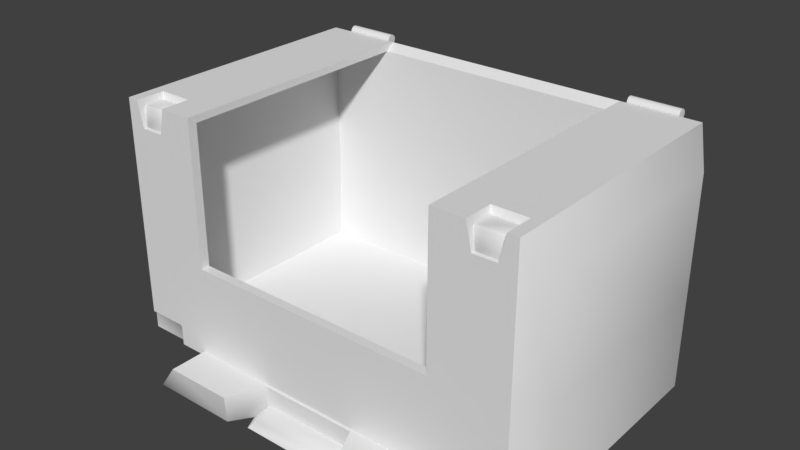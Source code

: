 # Source: container_final.blend  (saved by Blender 2.78.0; exported with 4.5.12 LTS)
import bpy
from mathutils import Matrix  # noqa: F401  (used for matrix-valued properties, if any)

bpy.ops.wm.read_factory_settings(use_empty=True)
scene = bpy.context.scene
scene.name = 'Scene'

# ---- collections
col_collection_1 = bpy.data.collections.new('Collection 1'); scene.collection.children.link(col_collection_1)

# ---- images (referenced by path relative to the original .blend; pixels are not part of the script)
import os
ASSET_DIR = os.environ.get("B2B_ASSET_DIR", "")  # directory of the original .blend (textures are referenced by path, not embedded)
HERE = os.path.dirname(os.path.abspath(__file__))  # packed textures are extracted next to this script under _unpacked/

def load_image(name, relpath, width, height, colorspace="sRGB"):
    """Load a texture the original file referenced (path relative to the .blend, or extracted next to this script)."""
    p = next((c for c in (os.path.join(HERE, relpath), os.path.join(ASSET_DIR, relpath)) if relpath and os.path.exists(c)), "")
    if p:
        img = bpy.data.images.load(p, check_existing=True)
        img.name = name
    else:  # same state as the original file: an image datablock whose file is absent (Cycles renders it pink)
        img = bpy.data.images.new(name, width, height)
        img.source = "FILE"
        img.filepath = "//" + (relpath or name)
    img.colorspace_settings.name = colorspace
    return img
img_lid_normal = load_image('lid normal', 'lid normal.png', 1024, 1024, 'sRGB')
img_container_normal = load_image('container normal', 'container normal.png', 1024, 1024, 'sRGB')

# ---- materials (node trees are filled in below, after node groups)
mat_lid_mat = bpy.data.materials.new('lid_mat')
mat_lid_mat.alpha_threshold = 0.0
mat_lid_mat.roughness = 0.5
mat_container_mat = bpy.data.materials.new('container_mat')
mat_container_mat.alpha_threshold = 0.0
mat_container_mat.roughness = 0.5
mat_container_mat.line_color = (0.0, 0.0, 0.0, 1.0)

# ---- material node trees
mat_lid_mat.use_nodes = True; mat_lid_mat.node_tree.nodes.clear()
_N = mat_lid_mat.node_tree.nodes; _L = mat_lid_mat.node_tree.links
n0 = _N.new('ShaderNodeOutputMaterial'); n0.name = 'Material Output'; n0.location = (300, 300)
n1 = _N.new('ShaderNodeBsdfDiffuse'); n1.name = 'Diffuse BSDF'; n1.location = (10, 300)
n2 = _N.new('ShaderNodeTexImage'); n2.name = 'Image Texture'; n2.location = (-157, 538)
n2.width = 140
n2.image = img_lid_normal
_L.new(n1.outputs[0], n0.inputs[0])
n0.is_active_output = True
mat_container_mat.use_nodes = True; mat_container_mat.node_tree.nodes.clear()
_N = mat_container_mat.node_tree.nodes; _L = mat_container_mat.node_tree.links
n0 = _N.new('ShaderNodeOutputMaterial'); n0.name = 'Material Output'; n0.location = (300, 300)
n1 = _N.new('ShaderNodeBsdfDiffuse'); n1.name = 'Diffuse BSDF'; n1.location = (10, 300)
n2 = _N.new('ShaderNodeTexImage'); n2.name = 'Image Texture'; n2.location = (-105, 621)
n2.width = 140
n2.image = img_container_normal
_L.new(n1.outputs[0], n0.inputs[0])
n0.is_active_output = True

# ---- world
world_world = bpy.data.worlds.new('World'); scene.world = world_world
world_world.color = (0.05088, 0.05088, 0.05088)
world_world.use_sun_shadow = False
world_world.sun_shadow_jitter_overblur = 0.0
world_world.cycles.sampling_method = 'MANUAL'

# ---- meshes
me_cube_009 = bpy.data.meshes.new('Cube.009')
me_cube_009.from_pydata([(-0.1237, 0.1905, 0.3029), (-0.1639, 0.2776, 0.3029), (0.1237, 0.1905, 0.3029), (0.1639, 0.2776, 0.3029), (0.3137, 0.617, -0.2364), (0.3137, 0.617, 0.38), (0.3137, 0.1604, 0.38), (-0.3137, 0.617, -0.2364), (-0.3137, 0.617, 0.38), (-0.3137, 0.1604, 0.38), (0.1151, 0.2429, 0.38), (-0.1151, 0.2429, 0.38), (-0.1548, 0.1604, 0.38), (0.1547, 0.1604, 0.38), (0.3645, 0.5547, -0.3028), (0.3665, 0.5584, -0.3039), (0.3665, 0.5584, 0.3125), (0.3645, 0.5547, 0.3082), (0.3645, 0.1756, 0.3082), (0.3665, 0.1697, 0.3125), (-0.3665, 0.5584, -0.3039), (-0.3645, 0.5547, -0.3028), (-0.3645, 0.5547, 0.3082), (-0.3665, 0.5584, 0.3125), (-0.3645, 0.1756, 0.3082), (-0.3665, 0.1697, 0.3125), (0.1155, 0.2464, 0.3082), (0.1128, 0.2411, 0.3125), (-0.1128, 0.2411, 0.3125), (-0.1155, 0.2464, 0.3082), (-0.1644, 0.1756, 0.3082), (-0.1612, 0.1697, 0.3125), (0.1644, 0.1756, 0.3082), (0.1612, 0.1697, 0.3125), (-0.08463, 0.2275, 0.3369), (-0.1086, 0.201, 0.3223), (-0.0924, 0.2172, 0.3349), (-0.1012, 0.2075, 0.3296), (-0.09378, 0.2502, 0.3369), (-0.1383, 0.2723, 0.3232), (-0.1098, 0.26, 0.3351), (-0.1261, 0.268, 0.3301), (0.08463, 0.2275, 0.3369), (0.1086, 0.201, 0.3223), (0.0924, 0.2172, 0.3349), (0.1012, 0.2075, 0.3296), (0.09378, 0.2502, 0.3369), (0.1383, 0.2723, 0.3232), (0.1098, 0.26, 0.3351), (0.1261, 0.268, 0.3301)], [], [(42, 46, 38, 34), (0, 1, 3, 2), (3, 1, 39, 47), (35, 39, 1, 0), (2, 3, 47, 43), (6, 5, 10, 13), (24, 22, 17, 18, 32, 26, 29, 30), (7, 8, 5, 4), (10, 5, 8, 11), (13, 33, 19, 6), (20, 7, 4, 15), (9, 12, 11, 8), (31, 12, 9, 25), (25, 9, 8, 23), (23, 8, 7, 20), (28, 11, 12, 31), (27, 10, 11, 28), (10, 27, 33, 13), (19, 16, 5, 6), (16, 15, 4, 5), (15, 16, 17, 14), (16, 19, 18, 17), (21, 22, 23, 20), (22, 24, 25, 23), (20, 15, 14, 21), (29, 26, 27, 28), (28, 31, 30, 29), (26, 32, 33, 27), (19, 33, 32, 18), (24, 30, 31, 25), (21, 14, 17, 22), (34, 38, 40, 36), (36, 40, 41, 37), (37, 41, 39, 35), (46, 42, 44, 48), (48, 44, 45, 49), (49, 45, 43, 47), (35, 43, 45, 37), (37, 45, 44, 36), (36, 44, 42, 34), (47, 39, 41, 49), (49, 41, 40, 48), (48, 40, 38, 46), (0, 2, 43, 35)])
me_cube_009.polygons.foreach_set('use_smooth', [True] * 44)
_uv = me_cube_009.uv_layers.new(name='UVMap')
_uv.uv.foreach_set('vector', [0.3968, 0.5625, 0.4134, 0.5548, 0.4186, 0.6568, 0.4016, 0.6545, 0.362, 0.6962, 0.2957, 0.7236, 0.2957, 0.5, 0.362, 0.5274, 0.8993, 0.7209, 0.8993, 0.4973, 0.9153, 0.5147, 0.9153, 0.7034, 0.3229, 0.7868, 0.3208, 0.7344, 0.343, 0.7236, 0.343, 0.7888, 0.362, 0.5324, 0.4253, 0.5, 0.4259, 0.5226, 0.3738, 0.5469, 0.4956, 0.589, 0.8359, 0.5478, 0.5571, 0.6896, 0.4956, 0.6756, 0.2908, 0.9986, 0.002519, 0.9986, 0.002519, 0.5014, 0.2908, 0.5014, 0.2908, 0.6378, 0.237, 0.6712, 0.237, 0.8288, 0.2908, 0.8622, 0.4535, 0.464, 2.806e-08, 0.464, 0.0, 0.03597, 0.4535, 0.03596, 0.5571, 0.6896, 0.8359, 0.5478, 0.8359, 0.8892, 0.5571, 0.8149, 0.4259, 0.6571, 0.4771, 0.6615, 0.4771, 0.8016, 0.4259, 0.7656, 0.9971, 0.5, 0.9574, 0.464, 0.9574, 0.03596, 0.9971, 0.0, 0.4956, 0.9304, 0.4956, 0.8439, 0.5571, 0.8149, 0.8359, 0.8892, 0.362, 0.6679, 0.4131, 0.6635, 0.4131, 0.772, 0.362, 0.8079, 0.8359, 0.501, 0.8993, 0.4973, 0.8993, 0.8039, 0.8359, 0.7621, 0.03768, 0.5, 2.806e-08, 0.464, 0.4535, 0.464, 0.4912, 0.5, 0.5445, 0.7867, 0.5571, 0.8149, 0.4956, 0.8439, 0.4912, 0.8195, 0.4259, 0.5016, 0.4775, 0.5, 0.4775, 0.6571, 0.4259, 0.6555, 0.9331, 0.783, 0.8993, 0.7861, 0.9069, 0.7288, 0.9331, 0.7209, 0.4912, 0.5324, 0.7809, 0.4973, 0.8359, 0.5478, 0.4956, 0.589, 0.03768, 3.759e-07, 0.4912, 0.0, 0.4535, 0.03596, 0.0, 0.03597, 0.4838, 0.5, 0.4838, 0.7641, 0.4806, 0.7627, 0.4806, 0.5009, 0.0, 0.5, 0.2957, 0.5, 0.2908, 0.5014, 0.002519, 0.5014, 0.4775, 0.7632, 0.4775, 0.5014, 0.4806, 0.5, 0.4806, 0.7641, 0.002519, 0.9986, 0.2908, 0.9986, 0.2957, 1.0, 1.122e-07, 1.0, 0.9971, 0.5, 0.9971, 0.0, 1.0, 0.001371, 1.0, 0.4986, 0.237, 0.8288, 0.237, 0.6712, 0.2413, 0.673, 0.2413, 0.827, 0.2413, 0.827, 0.2957, 0.86, 0.2908, 0.8622, 0.237, 0.8288, 0.237, 0.6712, 0.2908, 0.6378, 0.2957, 0.64, 0.2413, 0.673, 0.2957, 0.5, 0.2957, 0.64, 0.2908, 0.6378, 0.2908, 0.5014, 0.2908, 0.9986, 0.2908, 0.8622, 0.2957, 0.86, 0.2957, 1.0, 0.4912, 0.4973, 0.4912, 0.0, 0.9574, 3.759e-07, 0.9574, 0.4973, 0.2964, 0.7767, 0.2957, 0.7601, 0.3028, 0.7499, 0.3041, 0.7812, 0.3041, 0.7812, 0.3028, 0.7499, 0.312, 0.7404, 0.3138, 0.7849, 0.3138, 0.7849, 0.312, 0.7404, 0.3208, 0.7344, 0.3229, 0.7868, 0.4134, 0.5548, 0.3968, 0.5625, 0.3886, 0.5588, 0.4198, 0.5442, 0.4198, 0.5442, 0.3886, 0.5588, 0.3802, 0.5531, 0.4244, 0.5324, 0.4244, 0.5324, 0.3802, 0.5531, 0.3738, 0.5469, 0.4259, 0.5226, 0.9324, 0.5076, 0.9324, 0.6557, 0.9266, 0.6507, 0.9266, 0.5127, 0.3858, 0.663, 0.3802, 0.5531, 0.3886, 0.5588, 0.3938, 0.6592, 0.3938, 0.6592, 0.3886, 0.5588, 0.3968, 0.5625, 0.4016, 0.6545, 0.9153, 0.7034, 0.9153, 0.5147, 0.9212, 0.5231, 0.9212, 0.6951, 0.9212, 0.6951, 0.9212, 0.5231, 0.9266, 0.5342, 0.9266, 0.6839, 0.4198, 0.5442, 0.4259, 0.6635, 0.4186, 0.6568, 0.4134, 0.5548, 0.9475, 0.4973, 0.9475, 0.6661, 0.9324, 0.6557, 0.9324, 0.5076])
me_cube_009.materials.append(mat_lid_mat)
me_cube_009.use_remesh_preserve_volume = False
me_cube_009.use_remesh_preserve_attributes = False
me_cube_009.use_mirror_vertex_groups = False
me_cube_009.update()
me_cube_009.normals_split_custom_set([tuple(v) for v in zip(*[iter([0.05257, -0.08811, 0.9947, 0.06248, 0.05098, 0.9967, -0.06248, 0.05098, 0.9967, -0.05257, -0.08811, 0.9947, -0.5647, -0.7642, -0.3117, -0.8657, 0.4335, -0.2504, 0.8657, 0.4335, -0.2504, 0.5647, -0.7642, -0.3117, 0.8657, 0.4335, -0.2504, -0.8657, 0.4335, -0.2504, -0.4408, 0.4942, 0.7493, 0.4408, 0.4942, 0.7493, -0.3336, -0.6188, 0.7112, -0.4408, 0.4942, 0.7493, -0.8657, 0.4335, -0.2504, -0.5647, -0.7642, -0.3117, 0.5647, -0.7642, -0.3117, 0.8657, 0.4335, -0.2504, 0.4408, 0.4942, 0.7493, 0.3336, -0.6188, 0.7112, 0.3492, -0.6687, 0.6565, 0.4185, 0.6391, 0.6453, -0.2709, -0.4621, 0.8445, -0.4187, -0.7128, 0.5626, -0.4655, -0.2239, -0.8563, -0.7434, -0.4885, -0.4568, 0.7434, -0.4885, -0.4568, 0.4655, -0.2239, -0.8563, -0.1726, -0.3205, -0.9314, -0.1401, -0.2758, -0.9509, 0.1401, -0.2759, -0.9509, 0.1727, -0.3205, -0.9314, -0.3277, 0.9064, -0.2666, -0.4185, 0.6391, 0.6453, 0.4185, 0.6391, 0.6453, 0.3277, 0.9064, -0.2666, -0.2709, -0.4621, 0.8445, 0.4185, 0.6391, 0.6453, -0.4185, 0.6391, 0.6453, 0.2708, -0.4623, 0.8444, -0.4187, -0.7128, 0.5626, -0.4341, -0.7668, -0.4728, 0.7466, -0.6438, -0.1676, 0.3492, -0.6687, 0.6565, -0.7116, 0.1693, -0.6819, -0.3277, 0.9064, -0.2666, 0.3277, 0.9064, -0.2666, 0.7116, 0.1693, -0.6819, -0.3492, -0.6687, 0.6565, 0.4181, -0.713, 0.5629, 0.2708, -0.4623, 0.8444, -0.4185, 0.6391, 0.6453, 0.4341, -0.767, -0.4725, 0.4181, -0.713, 0.5629, -0.3492, -0.6687, 0.6565, -0.7466, -0.6438, -0.1676, -0.7466, -0.6438, -0.1676, -0.3492, -0.6687, 0.6565, -0.4185, 0.6391, 0.6453, -0.9566, 0.225, 0.1853, -0.9566, 0.225, 0.1853, -0.4185, 0.6391, 0.6453, -0.3277, 0.9064, -0.2666, -0.7116, 0.1693, -0.6819, 0.4063, -0.7414, -0.5341, 0.2708, -0.4623, 0.8444, 0.4181, -0.713, 0.5629, 0.4341, -0.767, -0.4725, -0.4064, -0.7411, -0.5344, -0.2709, -0.4621, 0.8445, 0.2708, -0.4623, 0.8444, 0.4063, -0.7414, -0.5341, -0.2709, -0.4621, 0.8445, -0.4064, -0.7411, -0.5344, -0.4341, -0.7668, -0.4728, -0.4187, -0.7128, 0.5626, 0.7466, -0.6438, -0.1676, 0.9566, 0.225, 0.1853, 0.4185, 0.6391, 0.6453, 0.3492, -0.6687, 0.6565, 0.9566, 0.225, 0.1853, 0.7116, 0.1693, -0.6819, 0.3277, 0.9064, -0.2666, 0.4185, 0.6391, 0.6453, 0.7116, 0.1693, -0.6819, 0.9566, 0.225, 0.1853, 0.7434, -0.4885, -0.4568, 0.4068, -0.764, -0.5008, 0.9566, 0.225, 0.1853, 0.7466, -0.6438, -0.1676, 0.4655, -0.2239, -0.8563, 0.7434, -0.4885, -0.4568, -0.4068, -0.764, -0.5008, -0.7434, -0.4885, -0.4568, -0.9566, 0.225, 0.1853, -0.7116, 0.1693, -0.6819, -0.7434, -0.4885, -0.4568, -0.4655, -0.2239, -0.8563, -0.7466, -0.6438, -0.1676, -0.9566, 0.225, 0.1853, -0.7116, 0.1693, -0.6819, 0.7116, 0.1693, -0.6819, 0.4068, -0.764, -0.5008, -0.4068, -0.764, -0.5008, 0.1401, -0.2759, -0.9509, -0.1401, -0.2758, -0.9509, -0.4064, -0.7411, -0.5344, 0.4063, -0.7414, -0.5341, 0.4063, -0.7414, -0.5341, 0.4341, -0.767, -0.4725, 0.1727, -0.3205, -0.9314, 0.1401, -0.2759, -0.9509, -0.1401, -0.2758, -0.9509, -0.1726, -0.3205, -0.9314, -0.4341, -0.7668, -0.4728, -0.4064, -0.7411, -0.5344, 0.7466, -0.6438, -0.1676, -0.4341, -0.7668, -0.4728, -0.1726, -0.3205, -0.9314, 0.4655, -0.2239, -0.8563, -0.4655, -0.2239, -0.8563, 0.1727, -0.3205, -0.9314, 0.4341, -0.767, -0.4725, -0.7466, -0.6438, -0.1676, -0.4068, -0.764, -0.5008, 0.4068, -0.764, -0.5008, 0.7434, -0.4885, -0.4568, -0.7434, -0.4885, -0.4568, -0.05257, -0.08811, 0.9947, -0.06248, 0.05098, 0.9967, -0.1692, 0.1847, 0.9681, -0.1484, -0.2717, 0.9509, -0.1484, -0.2717, 0.9509, -0.1692, 0.1847, 0.9681, -0.3057, 0.372, 0.8764, -0.2523, -0.4767, 0.8421, -0.2523, -0.4767, 0.8421, -0.3057, 0.372, 0.8764, -0.4408, 0.4942, 0.7493, -0.3336, -0.6188, 0.7112, 0.06248, 0.05098, 0.9967, 0.05257, -0.08811, 0.9947, 0.1484, -0.2717, 0.9509, 0.1692, 0.1847, 0.9681, 0.1692, 0.1847, 0.9681, 0.1484, -0.2717, 0.9509, 0.2523, -0.4767, 0.8421, 0.3057, 0.372, 0.8764, 0.3057, 0.372, 0.8764, 0.2523, -0.4767, 0.8421, 0.3336, -0.6188, 0.7112, 0.4408, 0.4942, 0.7493, -0.3336, -0.6188, 0.7112, 0.3336, -0.6188, 0.7112, 0.2523, -0.4767, 0.8421, -0.2523, -0.4767, 0.8421, -0.2523, -0.4767, 0.8421, 0.2523, -0.4767, 0.8421, 0.1484, -0.2717, 0.9509, -0.1484, -0.2717, 0.9509, -0.1484, -0.2717, 0.9509, 0.1484, -0.2717, 0.9509, 0.05257, -0.08811, 0.9947, -0.05257, -0.08811, 0.9947, 0.4408, 0.4942, 0.7493, -0.4408, 0.4942, 0.7493, -0.3057, 0.372, 0.8764, 0.3057, 0.372, 0.8764, 0.3057, 0.372, 0.8764, -0.3057, 0.372, 0.8764, -0.1692, 0.1847, 0.9681, 0.1692, 0.1847, 0.9681, 0.1692, 0.1847, 0.9681, -0.1692, 0.1847, 0.9681, -0.06248, 0.05098, 0.9967, 0.06248, 0.05098, 0.9967, -0.5647, -0.7642, -0.3117, 0.5647, -0.7642, -0.3117, 0.3336, -0.6188, 0.7112, -0.3336, -0.6188, 0.7112])] * 3)])
me_cube_007 = bpy.data.meshes.new('Cube.007')
me_cube_007.from_pydata([(0.3122, 0.5547, -0.3321), (0.4274, 0.5547, -0.3321), (0.3122, 0.5503, -0.3312), (0.4274, 0.5503, -0.3312), (0.3122, 0.5465, -0.3287), (0.4274, 0.5465, -0.3287), (0.3122, 0.544, -0.3249), (0.4274, 0.544, -0.3249), (0.3122, 0.5432, -0.3205), (0.4274, 0.5432, -0.3205), (0.3122, 0.544, -0.3161), (0.4274, 0.544, -0.3161), (0.3122, 0.5465, -0.3123), (0.4274, 0.5465, -0.3123), (0.3122, 0.5503, -0.3098), (0.4274, 0.5503, -0.3098), (0.3122, 0.5547, -0.3089), (0.4274, 0.5547, -0.3089), (0.3122, 0.5591, -0.3098), (0.4274, 0.5591, -0.3098), (0.3122, 0.5629, -0.3123), (0.4274, 0.5629, -0.3123), (0.3122, 0.5654, -0.3161), (0.4274, 0.5654, -0.3161), (0.3122, 0.5663, -0.3205), (0.4274, 0.5663, -0.3205), (0.3122, 0.5654, -0.3249), (0.4274, 0.5654, -0.3249), (0.3122, 0.5629, -0.3287), (0.4274, 0.5629, -0.3287), (0.3122, 0.5591, -0.3312), (0.4274, 0.5591, -0.3312), (0.4274, 0.5545, -0.3289), (0.4274, 0.55, -0.3252), (0.4274, 0.5463, -0.3207), (0.4274, 0.5591, -0.3249), (0.4274, 0.5547, -0.3205), (0.4274, 0.5503, -0.3161), (0.4274, 0.5631, -0.3203), (0.4274, 0.5594, -0.3158), (0.4274, 0.5549, -0.3121), (0.3122, 0.5545, -0.3121), (0.3122, 0.55, -0.3158), (0.3122, 0.5463, -0.3203), (0.3122, 0.5591, -0.3161), (0.3122, 0.5547, -0.3205), (0.3122, 0.5503, -0.3249), (0.3122, 0.5631, -0.3207), (0.3122, 0.5594, -0.3252), (0.3122, 0.5549, -0.3289), (-0.3122, 0.5547, -0.3321), (-0.4274, 0.5547, -0.3321), (-0.3122, 0.5503, -0.3312), (-0.4274, 0.5503, -0.3312), (-0.3122, 0.5465, -0.3287), (-0.4274, 0.5465, -0.3287), (-0.3122, 0.544, -0.3249), (-0.4274, 0.544, -0.3249), (-0.3122, 0.5432, -0.3205), (-0.4274, 0.5432, -0.3205), (-0.3122, 0.544, -0.3161), (-0.4274, 0.544, -0.3161), (-0.3122, 0.5465, -0.3123), (-0.4274, 0.5465, -0.3123), (-0.3122, 0.5503, -0.3098), (-0.4274, 0.5503, -0.3098), (-0.3122, 0.5547, -0.3089), (-0.4274, 0.5547, -0.3089), (-0.3122, 0.5591, -0.3098), (-0.4274, 0.5591, -0.3098), (-0.3122, 0.5629, -0.3123), (-0.4274, 0.5629, -0.3123), (-0.3122, 0.5654, -0.3161), (-0.4274, 0.5654, -0.3161), (-0.3122, 0.5663, -0.3205), (-0.4274, 0.5663, -0.3205), (-0.3122, 0.5654, -0.3249), (-0.4274, 0.5654, -0.3249), (-0.3122, 0.5629, -0.3287), (-0.4274, 0.5629, -0.3287), (-0.3122, 0.5591, -0.3312), (-0.4274, 0.5591, -0.3312), (-0.4274, 0.5545, -0.3289), (-0.4274, 0.55, -0.3252), (-0.4274, 0.5463, -0.3207), (-0.4274, 0.5591, -0.3249), (-0.4274, 0.5547, -0.3205), (-0.4274, 0.5503, -0.3161), (-0.4274, 0.5631, -0.3203), (-0.4274, 0.5594, -0.3158), (-0.4274, 0.5549, -0.3121), (-0.3122, 0.5545, -0.3121), (-0.3122, 0.55, -0.3158), (-0.3122, 0.5463, -0.3203), (-0.3122, 0.5591, -0.3161), (-0.3122, 0.5547, -0.3205), (-0.3122, 0.5503, -0.3249), (-0.3122, 0.5631, -0.3207), (-0.3122, 0.5594, -0.3252), (-0.3122, 0.5549, -0.3289), (0.3827, 0.04527, 0.2997), (0.3861, 0.04869, 0.2997), (0.3861, 0.04527, 0.2963), (-0.3827, 0.04527, 0.2997), (-0.3861, 0.04869, 0.2997), (-0.3861, 0.04527, 0.2963), (0.3827, 0.04527, -0.2997), (0.3861, 0.04869, -0.2997), (0.3861, 0.04527, -0.2963), (-0.3827, 0.04527, -0.2997), (-0.3861, 0.04869, -0.2997), (-0.3861, 0.04527, -0.2963), (-0.4769, 0.5547, -0.3082), (-0.4769, 0.5547, 0.3082), (-0.2976, -1.116e-06, -0.3082), (-0.2976, 1.116e-06, 0.3082), (-0.2971, 0.5547, -0.3082), (-0.2971, 0.5547, 0.3082), (0.4769, 0.5547, -0.3082), (0.4769, 0.5547, 0.3082), (0.2976, -1.116e-06, -0.3082), (0.2976, 1.116e-06, 0.3082), (0.2971, 0.5547, -0.3082), (0.2971, 0.5547, 0.3082), (0.4769, 0.2193, -0.3082), (0.4769, 0.2193, 0.3082), (0.2971, 0.2193, 0.3082), (0.2976, 0.1387, -0.3082), (-0.4769, 0.2193, -0.3082), (-0.4769, 0.2193, 0.3082), (-0.2971, 0.2193, 0.3082), (-0.2976, 0.1387, -0.3082), (0.0, -1.116e-06, -0.3082), (0.0, 1.116e-06, 0.3082), (0.0, 0.5547, -0.3082), (0.0, 0.1387, -0.3082), (0.0, 0.2193, 0.3082), (0.4564, 0.01827, -0.2865), (0.4564, 0.01827, 0.2876), (0.4564, 0.5385, -0.2865), (0.4564, 0.5385, 0.2876), (0.2976, 0.01844, -0.2864), (0.2976, 0.01845, 0.2876), (0.2971, 0.5385, -0.2864), (0.2971, 0.5385, 0.2876), (0.4527, 0.2193, -0.2864), (0.4527, 0.2193, 0.2876), (0.2971, 0.2193, 0.2876), (0.2976, 0.1387, -0.2864), (0.0, 0.01844, -0.2864), (0.0, 0.01845, 0.2876), (0.0, 0.5385, -0.2864), (0.0, 0.1387, -0.2864), (0.0, 0.2193, 0.2876), (0.4389, 0.4961, 0.3082), (0.4389, 0.4961, 0.2876), (0.3729, 0.5547, 0.2412), (0.3857, 0.4961, 0.3082), (0.3765, 0.5385, 0.2466), (0.3857, 0.4961, 0.2876), (0.3729, 0.5547, 0.3082), (0.3765, 0.5385, 0.2876), (0.4517, 0.5547, 0.3082), (0.4482, 0.5385, 0.2876), (0.4517, 0.5547, 0.2412), (0.4482, 0.5385, 0.2466), (0.3885, 0.4956, 0.2988), (0.3878, 0.4986, 0.3012), (0.3845, 0.4986, 0.2981), (0.3778, 0.537, 0.2932), (0.3769, 0.54, 0.2896), (0.3745, 0.537, 0.2901), (0.3885, 0.4956, 0.2609), (0.3845, 0.4986, 0.2601), (0.3878, 0.4986, 0.257), (0.3769, 0.54, 0.2471), (0.3778, 0.5371, 0.245), (0.3745, 0.537, 0.2482), (0.4362, 0.4956, 0.2988), (0.4401, 0.4986, 0.2981), (0.4368, 0.4986, 0.3012), (0.4477, 0.54, 0.2896), (0.4468, 0.537, 0.2932), (0.4501, 0.537, 0.2901), (0.4362, 0.4956, 0.2609), (0.4368, 0.4986, 0.257), (0.4401, 0.4986, 0.2601), (0.4477, 0.54, 0.2471), (0.4501, 0.537, 0.2482), (0.4469, 0.5371, 0.245), (-0.4564, 0.01827, -0.2865), (-0.4564, 0.01827, 0.2876), (-0.4564, 0.5385, -0.2865), (-0.4564, 0.5385, 0.2876), (-0.2976, 0.01844, -0.2864), (-0.2976, 0.01845, 0.2876), (-0.2971, 0.5385, -0.2864), (-0.2971, 0.5385, 0.2876), (-0.4527, 0.2193, -0.2864), (-0.4527, 0.2193, 0.2876), (-0.2971, 0.2193, 0.2876), (-0.2976, 0.1387, -0.2864), (-0.4389, 0.4961, 0.3082), (-0.4389, 0.4961, 0.2876), (-0.3729, 0.5547, 0.2412), (-0.3857, 0.4961, 0.3082), (-0.3765, 0.5385, 0.2466), (-0.3857, 0.4961, 0.2876), (0.5218, -8.727e-07, -0.2411), (0.5218, 8.727e-07, 0.2411), (0.5218, 0.2193, -0.2411), (0.5218, 0.4859, -0.2411), (0.5218, 0.2193, 0.2411), (0.5218, 0.4859, 0.2411), (-0.3729, 0.5547, 0.3082), (-0.3765, 0.5385, 0.2876), (-0.4517, 0.5547, 0.3082), (-0.4482, 0.5385, 0.2876), (-0.4517, 0.5547, 0.2412), (-0.4482, 0.5385, 0.2466), (-0.3885, 0.4956, 0.2988), (-0.3878, 0.4986, 0.3012), (-0.3845, 0.4986, 0.2981), (-0.3778, 0.537, 0.2932), (-0.3769, 0.54, 0.2896), (-0.3745, 0.537, 0.2901), (-0.3885, 0.4956, 0.2609), (-0.3845, 0.4986, 0.2601), (-0.3878, 0.4986, 0.257), (-0.3769, 0.54, 0.2471), (-0.3778, 0.5371, 0.245), (-0.3745, 0.537, 0.2482), (-0.4362, 0.4956, 0.2988), (-0.4401, 0.4986, 0.2981), (-0.4368, 0.4986, 0.3012), (-0.4477, 0.54, 0.2896), (-0.4468, 0.537, 0.2932), (-0.4501, 0.537, 0.2901), (-0.4362, 0.4956, 0.2609), (-0.4368, 0.4986, 0.257), (-0.4401, 0.4986, 0.2601), (-0.4477, 0.54, 0.2471), (-0.4501, 0.537, 0.2482), (-0.4469, 0.5371, 0.245), (-0.5218, -8.727e-07, -0.2411), (-0.5218, 8.727e-07, 0.2411), (-0.5218, 0.2193, -0.2411), (-0.5218, 0.4859, -0.2411), (-0.5218, 0.2193, 0.2411), (-0.5218, 0.4859, 0.2411), (0.3827, -1.116e-06, -0.3082), (0.3827, -1.086e-06, -0.2997), (0.3827, 0.04527, -0.3082), (0.3861, 1.072e-06, 0.2963), (0.3827, 0.04527, 0.3082), (0.3827, 1.116e-06, 0.3082), (0.3827, 1.084e-06, 0.2997), (0.3861, 0.04869, -0.3082), (0.3861, -1.073e-06, -0.2963), (0.3861, 0.04869, 0.3082), (0.4825, 0.04869, -0.2997), (0.4848, 0.04527, -0.2963), (0.4769, 0.04869, -0.3082), (0.4825, 0.04869, 0.2997), (0.4848, 0.04527, 0.2963), (0.4769, 1.073e-06, 0.2963), (0.4848, 1.073e-06, 0.2963), (0.4848, -1.073e-06, -0.2963), (0.4769, -1.073e-06, -0.2963), (0.4769, 0.04869, 0.3082), (-0.3827, -1.116e-06, -0.3082), (-0.3827, -1.086e-06, -0.2997), (-0.3827, 0.04527, -0.3082), (-0.3861, 1.072e-06, 0.2963), (-0.3827, 0.04527, 0.3082), (-0.3827, 1.116e-06, 0.3082), (-0.3827, 1.084e-06, 0.2997), (-0.3861, 0.04869, -0.3082), (-0.3861, -1.073e-06, -0.2963), (-0.3861, 0.04869, 0.3082), (-0.4825, 0.04869, -0.2997), (-0.4848, 0.04527, -0.2963), (-0.4769, 0.04869, -0.3082), (-0.4825, 0.04869, 0.2997), (-0.4848, 0.04527, 0.2963), (-0.4769, 1.073e-06, 0.2963), (-0.4848, 1.073e-06, 0.2963), (-0.4848, -1.073e-06, -0.2963), (-0.4769, -1.073e-06, -0.2963), (-0.4769, 0.04869, 0.3082)], [], [(3, 5, 4, 2), (5, 7, 6, 4), (7, 9, 8, 6), (9, 11, 10, 8), (11, 13, 12, 10), (13, 15, 14, 12), (15, 17, 16, 14), (17, 19, 18, 16), (19, 21, 20, 18), (21, 23, 22, 20), (23, 25, 24, 22), (25, 27, 26, 24), (27, 29, 28, 26), (29, 31, 30, 28), (31, 1, 0, 30), (1, 3, 2, 0), (1, 31, 32, 3), (31, 29, 35, 32), (29, 27, 38, 35), (27, 25, 23, 38), (3, 32, 33, 5), (32, 35, 36, 33), (35, 38, 39, 36), (38, 23, 21, 39), (5, 33, 34, 7), (33, 36, 37, 34), (36, 39, 40, 37), (39, 21, 19, 40), (7, 34, 11, 9), (34, 37, 13, 11), (37, 40, 15, 13), (40, 19, 17, 15), (16, 18, 41, 14), (18, 20, 44, 41), (20, 22, 47, 44), (22, 24, 26, 47), (14, 41, 42, 12), (41, 44, 45, 42), (44, 47, 48, 45), (47, 26, 28, 48), (12, 42, 43, 10), (42, 45, 46, 43), (45, 48, 49, 46), (48, 28, 30, 49), (10, 43, 6, 8), (43, 46, 4, 6), (46, 49, 2, 4), (49, 30, 0, 2), (53, 52, 54, 55), (55, 54, 56, 57), (57, 56, 58, 59), (59, 58, 60, 61), (61, 60, 62, 63), (63, 62, 64, 65), (65, 64, 66, 67), (67, 66, 68, 69), (69, 68, 70, 71), (71, 70, 72, 73), (73, 72, 74, 75), (75, 74, 76, 77), (77, 76, 78, 79), (79, 78, 80, 81), (81, 80, 50, 51), (51, 50, 52, 53), (51, 53, 82, 81), (81, 82, 85, 79), (79, 85, 88, 77), (77, 88, 73, 75), (53, 55, 83, 82), (82, 83, 86, 85), (85, 86, 89, 88), (88, 89, 71, 73), (55, 57, 84, 83), (83, 84, 87, 86), (86, 87, 90, 89), (89, 90, 69, 71), (57, 59, 61, 84), (84, 61, 63, 87), (87, 63, 65, 90), (90, 65, 67, 69), (66, 64, 91, 68), (68, 91, 94, 70), (70, 94, 97, 72), (72, 97, 76, 74), (64, 62, 92, 91), (91, 92, 95, 94), (94, 95, 98, 97), (97, 98, 78, 76), (62, 60, 93, 92), (92, 93, 96, 95), (95, 96, 99, 98), (98, 99, 80, 78), (60, 58, 56, 93), (93, 56, 54, 96), (96, 54, 52, 99), (99, 52, 50, 80), (100, 102, 101), (102, 100, 256, 253), (101, 102, 264, 263), (103, 104, 105), (279, 289, 283, 104), (245, 288, 285), (106, 107, 108), (108, 258, 251, 106), (107, 260, 261, 108), (114, 273, 278), (226, 227, 222, 220), (238, 239, 228, 226), (180, 182, 169, 167), (186, 188, 183, 179), (187, 175, 170, 181), (168, 171, 177, 173), (174, 176, 189, 185), (136, 153, 200, 130), (232, 233, 240, 238), (219, 206, 204, 218), (115, 133, 136, 130), (226, 228, 227), (242, 243, 239, 240), (127, 120, 132, 135), (118, 122, 156, 164), (125, 157, 126), (124, 257, 127), (118, 124, 127, 122), (120, 121, 133, 132), (121, 126, 136, 133), (119, 125, 212, 213), (122, 127, 135, 134), (222, 227, 231, 225), (240, 233, 237, 242), (229, 230, 243, 241), (190, 198, 199, 191), (221, 222, 225, 223), (220, 221, 234, 232), (217, 219, 218, 216), (284, 286, 285, 273, 105), (203, 217, 216, 202), (272, 270, 271, 109), (112, 218, 204, 116), (145, 146, 140, 139), (148, 152, 149, 141), (137, 141, 142, 138), (139, 165, 158, 143), (146, 147, 159, 155), (145, 148, 141, 137), (139, 143, 148, 145), (138, 142, 147, 146), (141, 149, 150, 142), (142, 150, 153, 147), (137, 138, 146, 145), (143, 151, 152, 148), (198, 192, 193, 199), (105, 273, 276, 103), (129, 205, 202), (109, 111, 110), (234, 221, 223, 236), (191, 199, 200, 195), (232, 234, 233), (201, 194, 149, 152), (235, 236, 223, 224), (116, 196, 151, 134), (104, 283, 284, 105), (112, 116, 131, 128), (123, 122, 143, 144), (126, 123, 144, 147), (122, 134, 151, 143), (136, 126, 147, 153), (228, 239, 243, 230), (238, 240, 239), (246, 248, 249, 247), (130, 200, 197, 117), (230, 231, 227, 228), (155, 154, 162, 163), (114, 132, 133, 115), (190, 191, 195, 194), (157, 159, 161, 160), (165, 164, 156, 158), (159, 157, 154, 155), (163, 162, 164, 165), (160, 161, 158, 156), (166, 167, 168), (169, 170, 171), (172, 173, 174), (175, 176, 177), (178, 179, 180), (181, 182, 183), (184, 185, 186), (187, 188, 189), (172, 166, 168, 173), (167, 169, 171, 168), (170, 175, 177, 171), (176, 174, 173, 177), (184, 172, 174, 185), (175, 187, 189, 176), (188, 186, 185, 189), (178, 184, 186, 179), (187, 181, 183, 188), (182, 180, 179, 183), (166, 178, 180, 167), (181, 170, 169, 182), (172, 184, 178, 166), (117, 205, 130), (205, 214, 215, 207), (246, 128, 280), (276, 275, 274, 103), (236, 237, 233, 234), (110, 111, 281, 280), (280, 282, 277, 110), (113, 249, 248, 129), (220, 222, 221), (202, 113, 129), (131, 272, 277), (131, 135, 132, 114), (111, 109, 271, 278), (192, 196, 206, 219), (199, 203, 207, 200), (194, 195, 150, 149), (223, 225, 224), (196, 201, 152, 151), (274, 279, 104, 103), (241, 235, 224, 229), (116, 134, 135, 131), (210, 211, 213, 212), (208, 210, 212, 209), (264, 209, 212), (118, 119, 213, 211), (124, 118, 211, 210), (207, 203, 202, 205), (229, 231, 230), (130, 129, 279), (214, 204, 206, 215), (226, 220, 232, 238), (254, 100, 101, 259), (224, 225, 231, 229), (277, 272, 109, 110), (278, 288, 287, 281, 111), (265, 253, 258), (264, 102, 253, 265, 266), (204, 214, 117, 116), (268, 208, 209), (256, 100, 254, 255), (259, 101, 263, 269), (252, 106, 251, 250), (112, 247, 249, 113), (260, 107, 257, 262), (218, 112, 113, 216), (244, 245, 248, 246), (235, 237, 236), (128, 246, 247, 112), (241, 242, 237, 235), (257, 107, 106, 252), (258, 108, 261, 267, 268), (260, 210, 261), (241, 243, 242), (248, 284, 283), (195, 200, 153, 150), (154, 119, 162), (157, 123, 126), (156, 122, 123, 160), (164, 162, 119, 118), (192, 198, 201, 196), (198, 190, 194, 201), (117, 197, 196, 116), (197, 215, 206), (144, 158, 161), (165, 140, 163), (143, 158, 144), (165, 139, 140), (159, 147, 144, 161), (155, 163, 140, 146), (219, 217, 193), (196, 197, 206), (219, 193, 192), (207, 215, 197, 200), (203, 199, 193, 217), (252, 120, 127), (252, 127, 257), (126, 121, 254), (281, 287, 244), (244, 246, 281), (128, 282, 280), (280, 281, 246), (282, 128, 277), (131, 114, 272), (114, 270, 272), (277, 128, 131), (212, 125, 263), (125, 269, 263), (266, 209, 264), (212, 263, 264), (274, 275, 115), (115, 130, 274), (129, 289, 279), (279, 274, 130), (208, 267, 261), (260, 262, 124), (208, 261, 210), (124, 210, 260), (289, 129, 283), (248, 245, 284), (245, 286, 284), (283, 129, 248), (259, 269, 125), (125, 126, 259), (121, 255, 254), (254, 259, 126), (124, 262, 257), (252, 250, 120), (125, 154, 157), (129, 130, 205), (117, 214, 205), (202, 216, 113), (154, 125, 119), (157, 160, 123), (285, 286, 245), (245, 244, 288), (287, 288, 244), (271, 270, 114), (114, 115, 273), (115, 275, 276), (278, 271, 114), (285, 288, 278), (115, 276, 273), (273, 285, 278), (120, 250, 251), (258, 268, 265), (120, 251, 258), (255, 121, 256), (256, 121, 253), (120, 258, 253), (253, 121, 120), (209, 266, 265), (265, 268, 209), (267, 208, 268)])
me_cube_007.polygons.foreach_set('use_smooth', [True] * 334)
_uv = me_cube_007.uv_layers.new(name='UVMap')
_uv.uv.foreach_set('vector', [0.7507, 0.32, 0.7491, 0.32, 0.7491, 0.2752, 0.7507, 0.2752, 0.2415, 0.6206, 0.2431, 0.6206, 0.2431, 0.6654, 0.2415, 0.6654, 0.2431, 0.6206, 0.2449, 0.6206, 0.2449, 0.6654, 0.2431, 0.6654, 0.2449, 0.6206, 0.2467, 0.6206, 0.2467, 0.6654, 0.2449, 0.6654, 0.2467, 0.6206, 0.2482, 0.6206, 0.2482, 0.6654, 0.2467, 0.6654, 0.7558, 0.2752, 0.7573, 0.2752, 0.7573, 0.32, 0.7558, 0.32, 0.7573, 0.2752, 0.7591, 0.2752, 0.7591, 0.32, 0.7573, 0.32, 0.7591, 0.2752, 0.7609, 0.2752, 0.7609, 0.32, 0.7591, 0.32, 0.7609, 0.2752, 0.7625, 0.2752, 0.7625, 0.32, 0.7609, 0.32, 0.7531, 0.268, 0.7516, 0.268, 0.7516, 0.2232, 0.7531, 0.2232, 0.7516, 0.268, 0.7498, 0.268, 0.7498, 0.2232, 0.7516, 0.2232, 0.7498, 0.268, 0.748, 0.268, 0.748, 0.2232, 0.7498, 0.2232, 0.748, 0.268, 0.7464, 0.268, 0.7464, 0.2232, 0.748, 0.2232, 0.7558, 0.32, 0.7543, 0.32, 0.7543, 0.2752, 0.7558, 0.2752, 0.7543, 0.32, 0.7525, 0.32, 0.7525, 0.2752, 0.7543, 0.2752, 0.7525, 0.32, 0.7507, 0.32, 0.7507, 0.2752, 0.7525, 0.2752, 0.7316, 0.3191, 0.7329, 0.3204, 0.7308, 0.3201, 0.7299, 0.3185, 0.7329, 0.3204, 0.7336, 0.322, 0.7315, 0.3224, 0.7308, 0.3201, 0.7336, 0.322, 0.7336, 0.3237, 0.7318, 0.3247, 0.7315, 0.3224, 0.7336, 0.3237, 0.7329, 0.3254, 0.7316, 0.3266, 0.7318, 0.3247, 0.7299, 0.3185, 0.7308, 0.3201, 0.7285, 0.3203, 0.7281, 0.3185, 0.7308, 0.3201, 0.7315, 0.3224, 0.729, 0.3229, 0.7285, 0.3203, 0.7315, 0.3224, 0.7318, 0.3247, 0.7295, 0.3254, 0.729, 0.3229, 0.7318, 0.3247, 0.7316, 0.3266, 0.7299, 0.3273, 0.7295, 0.3254, 0.7281, 0.3185, 0.7285, 0.3203, 0.7262, 0.321, 0.7264, 0.3191, 0.7285, 0.3203, 0.729, 0.3229, 0.7265, 0.3233, 0.7262, 0.321, 0.729, 0.3229, 0.7295, 0.3254, 0.7272, 0.3256, 0.7265, 0.3233, 0.7295, 0.3254, 0.7299, 0.3273, 0.7281, 0.3273, 0.7272, 0.3256, 0.7264, 0.3191, 0.7262, 0.321, 0.7244, 0.322, 0.7251, 0.3204, 0.7262, 0.321, 0.7265, 0.3233, 0.7244, 0.3237, 0.7244, 0.322, 0.7265, 0.3233, 0.7272, 0.3256, 0.7251, 0.3254, 0.7244, 0.3237, 0.7272, 0.3256, 0.7281, 0.3273, 0.7264, 0.3266, 0.7251, 0.3254, 0.7234, 0.3666, 0.7221, 0.3678, 0.7223, 0.3658, 0.7241, 0.3649, 0.7221, 0.3678, 0.7203, 0.3685, 0.7199, 0.3664, 0.7223, 0.3658, 0.7203, 0.3685, 0.7185, 0.3685, 0.7175, 0.3667, 0.7199, 0.3664, 0.7185, 0.3685, 0.7168, 0.3678, 0.7155, 0.3666, 0.7175, 0.3667, 0.7241, 0.3649, 0.7223, 0.3658, 0.7221, 0.3636, 0.7241, 0.3632, 0.7223, 0.3658, 0.7199, 0.3664, 0.7194, 0.3641, 0.7221, 0.3636, 0.7199, 0.3664, 0.7175, 0.3667, 0.7168, 0.3646, 0.7194, 0.3641, 0.7175, 0.3667, 0.7155, 0.3666, 0.7148, 0.3649, 0.7168, 0.3646, 0.7241, 0.3632, 0.7221, 0.3636, 0.7214, 0.3614, 0.7234, 0.3616, 0.7221, 0.3636, 0.7194, 0.3641, 0.7189, 0.3617, 0.7214, 0.3614, 0.7194, 0.3641, 0.7168, 0.3646, 0.7165, 0.3623, 0.7189, 0.3617, 0.7168, 0.3646, 0.7148, 0.3649, 0.7148, 0.3632, 0.7165, 0.3623, 0.7234, 0.3616, 0.7214, 0.3614, 0.7203, 0.3597, 0.7221, 0.3603, 0.7214, 0.3614, 0.7189, 0.3617, 0.7185, 0.3597, 0.7203, 0.3597, 0.7189, 0.3617, 0.7165, 0.3623, 0.7168, 0.3603, 0.7185, 0.3597, 0.7165, 0.3623, 0.7148, 0.3632, 0.7155, 0.3616, 0.7168, 0.3603, 0.7507, 0.32, 0.7507, 0.3649, 0.7491, 0.3649, 0.7491, 0.32, 0.7424, 0.32, 0.7424, 0.2752, 0.7439, 0.2752, 0.7439, 0.32, 0.7439, 0.32, 0.7439, 0.2752, 0.7458, 0.2752, 0.7458, 0.32, 0.7458, 0.32, 0.7458, 0.2752, 0.7476, 0.2752, 0.7476, 0.32, 0.7476, 0.32, 0.7476, 0.2752, 0.7491, 0.2752, 0.7491, 0.32, 0.7531, 0.268, 0.7531, 0.2232, 0.7546, 0.2232, 0.7546, 0.268, 0.7546, 0.268, 0.7546, 0.2232, 0.7564, 0.2232, 0.7564, 0.268, 0.7564, 0.268, 0.7564, 0.2232, 0.7582, 0.2232, 0.7582, 0.268, 0.7582, 0.268, 0.7582, 0.2232, 0.7598, 0.2232, 0.7598, 0.268, 0.7491, 0.32, 0.7491, 0.3649, 0.7476, 0.3649, 0.7476, 0.32, 0.7476, 0.32, 0.7476, 0.3649, 0.7458, 0.3649, 0.7458, 0.32, 0.7458, 0.32, 0.7458, 0.3649, 0.7439, 0.3649, 0.7439, 0.32, 0.7439, 0.32, 0.7439, 0.3649, 0.7424, 0.3649, 0.7424, 0.32, 0.7558, 0.32, 0.7558, 0.3649, 0.7543, 0.3649, 0.7543, 0.32, 0.7543, 0.32, 0.7543, 0.3649, 0.7525, 0.3649, 0.7525, 0.32, 0.7525, 0.32, 0.7525, 0.3649, 0.7507, 0.3649, 0.7507, 0.32, 0.7241, 0.3632, 0.7248, 0.3616, 0.7254, 0.3633, 0.7241, 0.3649, 0.7241, 0.3649, 0.7254, 0.3633, 0.7266, 0.3654, 0.7248, 0.3666, 0.7248, 0.3666, 0.7266, 0.3654, 0.7281, 0.3673, 0.7261, 0.3678, 0.7261, 0.3678, 0.7281, 0.3673, 0.7296, 0.3685, 0.7278, 0.3685, 0.7248, 0.3616, 0.7261, 0.3603, 0.7272, 0.3619, 0.7254, 0.3633, 0.7254, 0.3633, 0.7272, 0.3619, 0.7287, 0.3641, 0.7266, 0.3654, 0.7266, 0.3654, 0.7287, 0.3641, 0.7302, 0.3662, 0.7281, 0.3673, 0.7281, 0.3673, 0.7302, 0.3662, 0.7313, 0.3678, 0.7296, 0.3685, 0.7261, 0.3603, 0.7278, 0.3597, 0.7293, 0.3609, 0.7272, 0.3619, 0.7272, 0.3619, 0.7293, 0.3609, 0.7308, 0.3627, 0.7287, 0.3641, 0.7287, 0.3641, 0.7308, 0.3627, 0.732, 0.3648, 0.7302, 0.3662, 0.7302, 0.3662, 0.732, 0.3648, 0.7326, 0.3666, 0.7313, 0.3678, 0.7278, 0.3597, 0.7296, 0.3597, 0.7313, 0.3603, 0.7293, 0.3609, 0.7293, 0.3609, 0.7313, 0.3603, 0.7326, 0.3616, 0.7308, 0.3627, 0.7308, 0.3627, 0.7326, 0.3616, 0.7333, 0.3632, 0.732, 0.3648, 0.732, 0.3648, 0.7333, 0.3632, 0.7333, 0.3649, 0.7326, 0.3666, 0.7148, 0.3632, 0.7148, 0.3649, 0.7135, 0.3635, 0.7141, 0.3616, 0.7141, 0.3616, 0.7135, 0.3635, 0.7116, 0.362, 0.7128, 0.3603, 0.7128, 0.3603, 0.7116, 0.362, 0.7094, 0.3609, 0.7111, 0.3597, 0.7111, 0.3597, 0.7094, 0.3609, 0.7075, 0.3603, 0.7092, 0.3597, 0.7148, 0.3649, 0.7141, 0.3666, 0.7124, 0.3655, 0.7135, 0.3635, 0.7135, 0.3635, 0.7124, 0.3655, 0.7102, 0.3641, 0.7116, 0.362, 0.7116, 0.362, 0.7102, 0.3641, 0.7079, 0.3626, 0.7094, 0.3609, 0.7094, 0.3609, 0.7079, 0.3626, 0.7062, 0.3616, 0.7075, 0.3603, 0.7141, 0.3666, 0.7128, 0.3678, 0.7109, 0.3672, 0.7124, 0.3655, 0.7124, 0.3655, 0.7109, 0.3672, 0.7087, 0.3661, 0.7102, 0.3641, 0.7102, 0.3641, 0.7087, 0.3661, 0.7068, 0.3646, 0.7079, 0.3626, 0.7079, 0.3626, 0.7068, 0.3646, 0.7055, 0.3632, 0.7062, 0.3616, 0.7128, 0.3678, 0.7111, 0.3685, 0.7092, 0.3685, 0.7109, 0.3672, 0.7109, 0.3672, 0.7092, 0.3685, 0.7075, 0.3678, 0.7087, 0.3661, 0.7087, 0.3661, 0.7075, 0.3678, 0.7062, 0.3666, 0.7068, 0.3646, 0.7068, 0.3646, 0.7062, 0.3666, 0.7055, 0.3649, 0.7055, 0.3632, 0.2478, 0.7284, 0.2464, 0.7271, 0.2478, 0.7271, 0.7606, 0.3683, 0.7592, 0.3683, 0.7592, 0.3507, 0.7606, 0.3507, 0.2478, 0.7271, 0.2464, 0.7271, 0.2464, 0.6887, 0.2478, 0.6896, 0.2402, 0.6603, 0.2402, 0.6589, 0.2415, 0.6589, 0.2367, 0.6589, 0.2367, 0.6236, 0.2402, 0.6214, 0.2402, 0.6589, 0.2246, 0.4057, 0.004852, 0.3882, 0.2472, 0.3882, 0.2485, 0.4454, 0.2499, 0.4467, 0.2485, 0.4467, 0.2259, 0.7261, 0.2259, 0.7085, 0.2273, 0.7086, 0.2273, 0.7262, 0.2499, 0.4467, 0.2499, 0.4842, 0.2485, 0.4851, 0.2485, 0.4467, 5.258e-08, 0.3185, 0.2472, 0.3529, 0.004852, 0.3529, 0.726, 0.2984, 0.7256, 0.2969, 0.7412, 0.2969, 0.7415, 0.2984, 0.726, 0.3169, 0.7244, 0.3172, 0.7244, 0.2981, 0.726, 0.2984, 0.247, 0.6154, 0.2312, 0.6193, 0.2312, 0.5925, 0.247, 0.5963, 0.7295, 0.2481, 0.7452, 0.2434, 0.7452, 0.2597, 0.7295, 0.2628, 0.7055, 0.3028, 0.7055, 0.2752, 0.7229, 0.2752, 0.7229, 0.3028, 0.2464, 0.7085, 0.2308, 0.7054, 0.2308, 0.6891, 0.2464, 0.6938, 0.7396, 0.3545, 0.7238, 0.3584, 0.7238, 0.3315, 0.7396, 0.3354, 0.2215, 0.5211, 0.2299, 0.5211, 0.2299, 0.6366, 0.2215, 0.6366, 0.7415, 0.3169, 0.7412, 0.3185, 0.7256, 0.3185, 0.726, 0.3169, 0.7625, 0.3214, 0.7625, 0.3493, 0.7558, 0.3507, 0.7558, 0.32, 0.4788, 0.301, 0.4788, 0.1854, 0.5685, 0.1854, 0.5685, 0.3008, 0.726, 0.2984, 0.7244, 0.2981, 0.7256, 0.2969, 0.7068, 0.3597, 0.7067, 0.3584, 0.7226, 0.3545, 0.7226, 0.3558, 0.3087, 0.301, 0.252, 0.301, 0.252, 0.1854, 0.3087, 0.1854, 1.0, 0.6103, 0.9265, 0.6103, 0.9575, 0.3968, 0.9897, 0.3968, 0.5685, 1.428e-08, 0.6816, 0.03543, 0.5685, 0.06989, 0.3417, 0.3707, 0.2719, 0.3354, 0.3087, 0.301, 0.4788, 0.3707, 0.3417, 0.3707, 0.3087, 0.301, 0.4788, 0.3008, 1.502e-08, 0.08717, 0.252, 0.08717, 0.252, 0.2028, 0.0, 0.2028, 0.4788, 0.0697, 0.5685, 0.06989, 0.5685, 0.1854, 0.4788, 0.1854, 0.9265, 0.6103, 0.7893, 0.6103, 0.7892, 0.5842, 0.8982, 0.5842, 0.4788, 0.3008, 0.3087, 0.301, 0.3087, 0.1854, 0.4788, 0.1854, 0.2126, 0.7085, 0.2126, 0.6938, 0.2283, 0.6891, 0.2283, 0.7054, 0.7464, 0.2282, 0.7464, 0.243, 0.7308, 0.2399, 0.7308, 0.2236, 0.7055, 0.3312, 0.7067, 0.3315, 0.7067, 0.3584, 0.7055, 0.3587, 0.9183, 0.2232, 0.8361, 0.2231, 0.8361, 8.554e-06, 0.9183, 0.0, 0.247, 0.586, 0.247, 0.5873, 0.2312, 0.5912, 0.2312, 0.5899, 0.2482, 0.5858, 0.247, 0.586, 0.247, 0.567, 0.2482, 0.5672, 0.7229, 0.2673, 0.7229, 0.2513, 0.7295, 0.2492, 0.7295, 0.2752, 0.2299, 0.5234, 0.2484, 0.5234, 0.2484, 0.5265, 0.2484, 0.5618, 0.2299, 0.5618, 0.7055, 0.2673, 0.7229, 0.2673, 0.7295, 0.2752, 0.7055, 0.2752, 0.221, 0.7262, 0.221, 0.7086, 0.2245, 0.7086, 0.2245, 0.7262, 0.9918, 0.0, 0.9815, 0.2135, 0.9493, 0.2135, 0.9183, 5.712e-08, 0.3342, 0.9486, 0.3342, 0.7255, 0.4648, 0.7255, 0.4648, 0.9487, 0.1634, 0.6987, 0.1634, 0.583, 0.2125, 0.583, 0.2125, 0.6987, 0.4868, 0.3707, 0.4868, 0.4325, 0.2521, 0.4325, 0.252, 0.3707, 0.9916, 0.6103, 0.9883, 0.8175, 0.9589, 0.8175, 0.9265, 0.6103, 0.6173, 0.3721, 0.6173, 0.4326, 0.5041, 0.3982, 0.5041, 0.3775, 0.1305, 0.759, 0.1634, 0.6987, 0.2125, 0.6987, 0.2126, 0.7604, 3.005e-08, 0.7604, 9.915e-07, 0.6985, 0.1634, 0.6987, 0.1305, 0.759, 0.6995, 0.3707, 0.6994, 0.4325, 0.6173, 0.4326, 0.6173, 0.3721, 0.4868, 0.4325, 0.4868, 0.5481, 0.2521, 0.5481, 0.2521, 0.4325, 0.6994, 0.4325, 0.6994, 0.5481, 0.6173, 0.5481, 0.6173, 0.4326, 0.252, 0.9487, 0.252, 0.7255, 0.3342, 0.7255, 0.3342, 0.9486, 9.915e-07, 0.6985, 1.277e-06, 0.583, 0.1634, 0.583, 0.1634, 0.6987, 0.8361, 0.2231, 0.7055, 0.2232, 0.7055, 4.284e-08, 0.8361, 8.554e-06, 0.2367, 0.6779, 0.2367, 0.6603, 0.2381, 0.6603, 0.2381, 0.6779, 0.5685, 0.3707, 0.6816, 0.3353, 0.6816, 0.356, 0.2313, 0.4057, 0.2314, 0.407, 0.2299, 0.407, 0.247, 0.567, 0.247, 0.586, 0.2312, 0.5899, 0.2312, 0.5631, 0.6995, 0.7255, 0.6173, 0.7241, 0.6173, 0.6636, 0.6994, 0.6638, 0.7415, 0.3169, 0.7424, 0.3172, 0.7412, 0.3185, 0.1634, 0.4674, 0.2125, 0.4674, 0.2125, 0.583, 0.1634, 0.583, 0.7229, 0.3028, 0.7244, 0.3031, 0.7244, 0.3299, 0.7229, 0.3303, 0.2215, 0.6366, 0.2126, 0.6366, 0.2126, 0.5211, 0.2215, 0.5211, 0.2402, 0.6589, 0.2402, 0.6214, 0.2415, 0.6206, 0.2415, 0.6589, 0.4788, 0.0, 0.4788, 0.06989, 0.3087, 0.0697, 0.3417, 5.712e-08, 0.0, 1.0, 4.507e-08, 0.7604, 0.006628, 0.7689, 0.006628, 0.992, 0.1372, 1.0, 0.0, 1.0, 0.006628, 0.992, 0.1372, 0.992, 0.2215, 0.4057, 0.2215, 0.5211, 0.2126, 0.5211, 0.2126, 0.4057, 0.2215, 0.5211, 0.2215, 0.4057, 0.2299, 0.4057, 0.2299, 0.5211, 0.7226, 0.3354, 0.7226, 0.3545, 0.7067, 0.3584, 0.7067, 0.3315, 0.726, 0.3169, 0.7256, 0.3185, 0.7244, 0.3172, 0.7892, 0.8238, 0.7892, 0.6364, 0.8982, 0.6364, 0.8982, 0.8238, 0.4648, 0.9651, 0.4648, 0.9571, 0.5953, 0.9571, 0.6019, 0.9651, 0.7067, 0.3315, 0.7068, 0.3303, 0.7226, 0.3342, 0.7226, 0.3354, 0.2126, 0.6706, 0.2126, 0.6627, 0.2366, 0.6627, 0.23, 0.6706, 5.258e-08, 0.3185, 0.0, 0.2028, 0.252, 0.2028, 0.252, 0.3185, 0.4868, 0.7255, 0.252, 0.7255, 0.2521, 0.6638, 0.4868, 0.6638, 0.7055, 0.2492, 0.7055, 0.2412, 0.7229, 0.2412, 0.7295, 0.2492, 0.7665, 0.2524, 0.7598, 0.2538, 0.7598, 0.2232, 0.7665, 0.2245, 0.221, 0.7292, 0.2126, 0.7292, 0.2126, 0.7085, 0.221, 0.7085, 0.23, 0.6706, 0.2366, 0.6627, 0.2366, 0.6887, 0.23, 0.6866, 0.7295, 0.2492, 0.7229, 0.2412, 0.7229, 0.2253, 0.7295, 0.2232, 0.7415, 0.2953, 0.7424, 0.2956, 0.7412, 0.2969, 0.2312, 0.5925, 0.2299, 0.5921, 0.2312, 0.5912, 0.726, 0.2953, 0.7256, 0.2969, 0.7244, 0.2956, 0.7226, 0.3587, 0.7238, 0.3584, 0.7238, 0.3597, 0.7415, 0.2768, 0.7412, 0.2752, 0.7424, 0.2765, 0.2299, 0.6196, 0.2312, 0.6193, 0.2312, 0.6206, 0.726, 0.2768, 0.7244, 0.2765, 0.7256, 0.2752, 0.7226, 0.3312, 0.7238, 0.3303, 0.7238, 0.3315, 0.726, 0.2953, 0.7415, 0.2953, 0.7412, 0.2969, 0.7256, 0.2969, 0.247, 0.5963, 0.2312, 0.5925, 0.2312, 0.5912, 0.247, 0.5951, 0.2295, 0.7052, 0.2295, 0.6887, 0.2308, 0.6891, 0.2308, 0.7054, 0.7238, 0.3584, 0.7396, 0.3545, 0.7396, 0.3558, 0.7238, 0.3597, 0.726, 0.2768, 0.726, 0.2953, 0.7244, 0.2956, 0.7244, 0.2765, 0.7226, 0.3587, 0.7226, 0.3312, 0.7238, 0.3315, 0.7238, 0.3584, 0.7238, 0.3303, 0.7396, 0.3342, 0.7396, 0.3354, 0.7238, 0.3315, 0.7415, 0.2768, 0.726, 0.2768, 0.7256, 0.2752, 0.7412, 0.2752, 0.7464, 0.243, 0.7464, 0.2595, 0.7452, 0.2597, 0.7452, 0.2434, 0.2312, 0.6193, 0.247, 0.6154, 0.247, 0.6167, 0.2312, 0.6206, 0.2482, 0.5966, 0.2482, 0.6151, 0.247, 0.6154, 0.247, 0.5963, 0.7229, 0.3028, 0.7229, 0.2752, 0.7244, 0.2756, 0.7244, 0.3024, 0.726, 0.2953, 0.726, 0.2768, 0.7415, 0.2768, 0.7415, 0.2953, 0.7055, 0.3008, 0.6816, 0.3353, 0.5685, 0.3008, 0.2126, 0.6366, 0.2366, 0.6366, 0.23, 0.6446, 0.2126, 0.6446, 0.7892, 0.8238, 0.7893, 0.8499, 0.7195, 0.8466, 0.2381, 0.6603, 0.2415, 0.6603, 0.2415, 0.6779, 0.2381, 0.6779, 0.2312, 0.5631, 0.2312, 0.5618, 0.247, 0.5657, 0.247, 0.567, 0.2299, 0.407, 0.2314, 0.407, 0.2314, 0.4454, 0.2299, 0.4445, 0.2484, 0.5239, 0.2519, 0.5261, 0.2519, 0.5614, 0.2484, 0.5614, 0.9265, 0.6103, 0.8982, 0.6364, 0.7892, 0.6364, 0.7893, 0.6103, 0.7415, 0.2984, 0.7412, 0.2969, 0.7424, 0.2981, 0.6816, 0.356, 0.7055, 0.3707, 0.5685, 0.3707, 0.3087, 0.0697, 0.2706, 0.03661, 0.2719, 0.03529, 0.3087, 0.0697, 0.3087, 0.1854, 0.252, 0.1854, 0.252, 0.0697, 0.2259, 0.7261, 0.2245, 0.7262, 0.2245, 0.7086, 0.2259, 0.7085, 0.6671, 0.9487, 0.6019, 0.9486, 0.6344, 0.7414, 0.6637, 0.7414, 0.6173, 0.7241, 0.5041, 0.7187, 0.5041, 0.698, 0.6173, 0.6636, 0.4868, 0.6638, 0.2521, 0.6638, 0.2521, 0.5481, 0.4868, 0.5481, 0.2312, 0.5899, 0.2312, 0.5912, 0.2299, 0.5903, 9.615e-07, 0.4676, 0.1634, 0.4674, 0.1634, 0.583, 1.277e-06, 0.583, 0.2367, 0.6603, 0.2367, 0.6589, 0.2402, 0.6589, 0.2402, 0.6603, 0.7055, 0.3028, 0.7229, 0.3028, 0.7229, 0.3303, 0.7055, 0.3303, 0.4788, 0.06989, 0.4788, 0.1854, 0.3087, 0.1854, 0.3087, 0.0697, 0.7892, 0.3968, 0.8982, 0.3968, 0.8982, 0.5842, 0.7892, 0.5842, 0.6995, 0.3968, 0.7892, 0.3968, 0.7892, 0.5842, 0.6995, 0.5842, 0.7181, 0.6057, 0.6995, 0.5842, 0.7892, 0.5842, 0.9265, 0.3707, 0.9265, 0.6103, 0.8982, 0.5842, 0.8982, 0.3968, 0.7893, 0.3707, 0.9265, 0.3707, 0.8982, 0.3968, 0.7892, 0.3968, 0.2415, 0.686, 0.2416, 0.6654, 0.2499, 0.6654, 0.2499, 0.686, 0.7055, 0.3312, 0.7068, 0.3303, 0.7067, 0.3315, 0.5685, 0.3008, 0.5685, 0.3707, 0.4987, 0.3354, 0.2366, 0.6366, 0.2366, 0.6627, 0.23, 0.6605, 0.23, 0.6446, 0.726, 0.2984, 0.7415, 0.2984, 0.7415, 0.3169, 0.726, 0.3169, 0.2513, 0.7284, 0.2478, 0.7284, 0.2478, 0.7271, 0.2513, 0.7271, 0.2295, 0.7052, 0.2283, 0.7054, 0.2283, 0.6891, 0.2295, 0.6887, 0.2519, 0.5614, 0.2519, 0.5627, 0.2484, 0.5627, 0.2484, 0.5614, 0.2499, 0.407, 0.2499, 0.4423, 0.2499, 0.4454, 0.2314, 0.4454, 0.2314, 0.407, 0.2472, 0.01746, 0.2472, 0.05275, 0.004852, 0.05275, 0.2299, 0.5234, 0.2299, 0.4851, 0.2484, 0.4851, 0.2484, 0.5203, 0.2484, 0.5234, 0.9493, 0.2135, 0.9493, 0.2396, 0.9183, 0.2396, 0.9183, 5.712e-08, 0.004852, 0.01746, 0.02744, 0.0, 0.2246, 0.0, 0.7592, 0.3507, 0.7592, 0.3683, 0.7558, 0.3683, 0.7558, 0.3507, 0.2513, 0.7271, 0.2478, 0.7271, 0.2478, 0.6896, 0.2513, 0.6918, 0.2307, 0.7262, 0.2273, 0.7262, 0.2273, 0.7086, 0.2307, 0.7086, 0.9265, 0.8499, 0.8982, 0.8238, 0.8982, 0.6364, 0.9265, 0.6103, 0.2519, 0.4851, 0.2519, 0.5225, 0.2484, 0.5225, 0.2484, 0.4873, 0.9815, 0.2135, 0.9918, 0.0, 0.9918, 0.2396, 0.9815, 0.2396, 0.6995, 0.8238, 0.6995, 0.6364, 0.7892, 0.6364, 0.7892, 0.8238, 0.2299, 0.5627, 0.2312, 0.5618, 0.2312, 0.5631, 0.7893, 0.8499, 0.7892, 0.8238, 0.8982, 0.8238, 0.9265, 0.8499, 0.7295, 0.2232, 0.7308, 0.2236, 0.7308, 0.2399, 0.7295, 0.2397, 0.2484, 0.5225, 0.2519, 0.5225, 0.2519, 0.5239, 0.2484, 0.5239, 0.2299, 0.4467, 0.2485, 0.4467, 0.2485, 0.4851, 0.2299, 0.4851, 0.2299, 0.482, 0.7195, 0.374, 0.7892, 0.3968, 0.7181, 0.3753, 0.7055, 0.3587, 0.7067, 0.3584, 0.7068, 0.3597, 0.7892, 0.6364, 0.7181, 0.6149, 0.7195, 0.6136, 0.6994, 0.6638, 0.6173, 0.6636, 0.6173, 0.5481, 0.6994, 0.5481, 0.6816, 0.01475, 0.7055, 8.568e-08, 0.7055, 0.009783, 0.6816, 0.03543, 0.7055, 0.06989, 0.5685, 0.06989, 0.9575, 0.3968, 0.9265, 0.6103, 0.9265, 0.3707, 0.9575, 0.3707, 0.9897, 0.3968, 0.9897, 0.3707, 1.0, 0.3707, 1.0, 0.6103, 0.0, 0.4057, 0.1305, 0.4071, 0.1634, 0.4674, 9.615e-07, 0.4676, 0.1305, 0.4071, 0.2126, 0.4057, 0.2125, 0.4674, 0.1634, 0.4674, 0.6019, 0.9651, 0.5953, 0.9571, 0.5953, 0.734, 0.6019, 0.7255, 0.6019, 0.7255, 0.6344, 0.7255, 0.6344, 0.7414, 0.9265, 0.8335, 0.9589, 0.8175, 0.9589, 0.8335, 0.9883, 0.8175, 0.9916, 0.8335, 0.9883, 0.8335, 0.9265, 0.6103, 0.9589, 0.8175, 0.9265, 0.8335, 0.9883, 0.8175, 0.9916, 0.6103, 0.9916, 0.8335, 0.5041, 0.3982, 0.6173, 0.4326, 0.4868, 0.4326, 0.4868, 0.4018, 0.5041, 0.3775, 0.4868, 0.3739, 0.4868, 0.3707, 0.6173, 0.3721, 0.6637, 0.7414, 0.6637, 0.7255, 0.6671, 0.7255, 0.6019, 0.9486, 0.6019, 0.7255, 0.6344, 0.7414, 0.6637, 0.7414, 0.6671, 0.7255, 0.6671, 0.9487, 0.5041, 0.698, 0.4868, 0.6944, 0.4868, 0.6636, 0.6173, 0.6636, 0.5041, 0.7187, 0.6173, 0.7241, 0.4868, 0.7255, 0.4868, 0.7223, 0.2706, 0.3341, 0.252, 0.301, 0.3087, 0.301, 0.2706, 0.3341, 0.3087, 0.301, 0.2719, 0.3354, 0.5685, 0.06989, 0.4788, 0.0697, 0.4973, 0.03661, 0.7181, 0.8453, 0.6996, 0.8453, 0.6995, 0.8238, 0.6995, 0.8238, 0.7892, 0.8238, 0.7181, 0.8453, 0.7893, 0.8499, 0.7196, 0.8499, 0.7195, 0.8466, 0.7195, 0.8466, 0.7181, 0.8453, 0.7892, 0.8238, 0.2719, 4.284e-08, 0.3417, 5.712e-08, 0.2719, 0.03529, 0.3087, 0.0697, 0.252, 0.0697, 0.2706, 0.03661, 0.252, 0.0697, 0.252, 0.03661, 0.2706, 0.03661, 0.2719, 0.03529, 0.3417, 5.712e-08, 0.3087, 0.0697, 0.7892, 0.5842, 0.7893, 0.6103, 0.7195, 0.607, 0.7893, 0.6103, 0.7196, 0.6103, 0.7195, 0.607, 0.6996, 0.6057, 0.6995, 0.5842, 0.7181, 0.6057, 0.7892, 0.5842, 0.7195, 0.607, 0.7181, 0.6057, 0.4973, 0.3341, 0.4788, 0.3341, 0.4788, 0.301, 0.4788, 0.301, 0.5685, 0.3008, 0.4973, 0.3341, 0.5685, 0.3707, 0.4987, 0.3707, 0.4987, 0.3354, 0.4987, 0.3354, 0.4973, 0.3341, 0.5685, 0.3008, 0.6995, 0.3968, 0.6996, 0.3753, 0.7181, 0.3753, 0.7195, 0.374, 0.7196, 0.3707, 0.7893, 0.3707, 0.6995, 0.3968, 0.7181, 0.3753, 0.7892, 0.3968, 0.7893, 0.3707, 0.7892, 0.3968, 0.7195, 0.374, 0.7196, 0.6103, 0.7893, 0.6103, 0.7195, 0.6136, 0.7892, 0.6364, 0.6995, 0.6364, 0.7181, 0.6149, 0.6995, 0.6364, 0.6996, 0.6149, 0.7181, 0.6149, 0.7195, 0.6136, 0.7893, 0.6103, 0.7892, 0.6364, 0.4987, 0.03529, 0.4987, 0.0, 0.5685, 1.428e-08, 0.5685, 1.428e-08, 0.5685, 0.06989, 0.4987, 0.03529, 0.4788, 0.0697, 0.4788, 0.03661, 0.4973, 0.03661, 0.4973, 0.03661, 0.4987, 0.03529, 0.5685, 0.06989, 0.3417, 0.3707, 0.2719, 0.3707, 0.2719, 0.3354, 0.2706, 0.3341, 0.252, 0.3341, 0.252, 0.301, 0.5685, 1.428e-08, 0.6816, 0.01475, 0.6816, 0.03543, 0.5685, 0.3707, 0.5685, 0.3008, 0.6816, 0.3353, 0.7055, 0.3008, 0.7055, 0.3303, 0.6816, 0.3353, 0.6816, 0.356, 0.7055, 0.3609, 0.7055, 0.3707, 0.6816, 0.01475, 0.5685, 1.428e-08, 0.7055, 8.568e-08, 0.6816, 0.03543, 0.7055, 0.0404, 0.7055, 0.06989, 0.2472, 0.3882, 0.2472, 0.3913, 0.2246, 0.4057, 0.2246, 0.4057, 0.02744, 0.4057, 0.004852, 0.3882, 0.004852, 0.3913, 0.004852, 0.3882, 0.02744, 0.4057, 0.003454, 0.3516, 6.009e-08, 0.3516, 5.258e-08, 0.3185, 5.258e-08, 0.3185, 0.252, 0.3185, 0.2472, 0.3529, 0.252, 0.3185, 0.252, 0.3516, 0.2486, 0.3516, 0.004852, 0.3529, 0.003454, 0.3516, 5.258e-08, 0.3185, 0.2472, 0.3882, 0.004852, 0.3882, 0.004852, 0.3529, 0.252, 0.3185, 0.2486, 0.3516, 0.2472, 0.3529, 0.2472, 0.3529, 0.2472, 0.3882, 0.004852, 0.3529, 1.502e-08, 0.08717, 1.502e-08, 0.05408, 0.003454, 0.05408, 0.004852, 0.05275, 0.004852, 0.01746, 0.2472, 0.01746, 1.502e-08, 0.08717, 0.003454, 0.05408, 0.004852, 0.05275, 0.252, 0.05408, 0.252, 0.08717, 0.2486, 0.05408, 0.2486, 0.05408, 0.252, 0.08717, 0.2472, 0.05275, 1.502e-08, 0.08717, 0.004852, 0.05275, 0.2472, 0.05275, 0.2472, 0.05275, 0.252, 0.08717, 1.502e-08, 0.08717, 0.2246, 0.0, 0.2472, 0.01437, 0.2472, 0.01746, 0.2472, 0.01746, 0.004852, 0.01746, 0.2246, 0.0, 0.004852, 0.01437, 0.02744, 0.0, 0.004852, 0.01746])
me_cube_007.materials.append(mat_container_mat)
me_cube_007.use_remesh_preserve_volume = False
me_cube_007.use_remesh_preserve_attributes = False
me_cube_007.use_mirror_vertex_groups = False
me_cube_007.update()
me_cube_007.normals_split_custom_set([tuple(v) for v in zip(*[iter([0.6657, -0.2856, -0.6894, 0.6657, -0.5276, -0.5276, -0.6657, -0.5276, -0.5276, -0.6657, -0.2856, -0.6894, 0.6657, -0.5276, -0.5276, 0.6657, -0.6894, -0.2856, -0.6657, -0.6894, -0.2856, -0.6657, -0.5276, -0.5276, 0.6657, -0.6894, -0.2856, 0.6657, -0.7462, 4.28e-06, -0.6657, -0.7462, 4.28e-06, -0.6657, -0.6894, -0.2856, 0.6657, -0.7462, 4.28e-06, 0.6657, -0.6894, 0.2856, -0.6657, -0.6894, 0.2856, -0.6657, -0.7462, 4.28e-06, 0.6657, -0.6894, 0.2856, 0.6657, -0.5276, 0.5276, -0.6657, -0.5276, 0.5276, -0.6657, -0.6894, 0.2856, 0.6657, -0.5276, 0.5276, 0.6657, -0.2856, 0.6894, -0.6657, -0.2856, 0.6894, -0.6657, -0.5276, 0.5276, 0.6657, -0.2856, 0.6894, 0.6657, -3.32e-07, 0.7462, -0.6657, 2.418e-06, 0.7462, -0.6657, -0.2856, 0.6894, 0.6657, -3.32e-07, 0.7462, 0.6657, 0.2856, 0.6894, -0.6657, 0.2856, 0.6894, -0.6657, 2.418e-06, 0.7462, 0.6657, 0.2856, 0.6894, 0.6657, 0.5276, 0.5276, -0.6657, 0.5276, 0.5276, -0.6657, 0.2856, 0.6894, 0.6657, 0.5276, 0.5276, 0.6657, 0.6894, 0.2856, -0.6657, 0.6894, 0.2856, -0.6657, 0.5276, 0.5276, 0.6657, 0.6894, 0.2856, 0.6657, 0.7462, -6.207e-06, -0.6657, 0.7462, -6.207e-06, -0.6657, 0.6894, 0.2856, 0.6657, 0.7462, -6.207e-06, 0.6657, 0.6894, -0.2856, -0.6657, 0.6894, -0.2856, -0.6657, 0.7462, -6.207e-06, 0.6657, 0.6894, -0.2856, 0.6657, 0.5276, -0.5276, -0.6657, 0.5276, -0.5276, -0.6657, 0.6894, -0.2856, 0.6657, 0.5276, -0.5276, 0.6657, 0.2856, -0.6894, -0.6657, 0.2856, -0.6894, -0.6657, 0.5276, -0.5276, 0.6657, 0.2856, -0.6894, 0.6657, -6.885e-06, -0.7462, -0.6657, -2.47e-09, -0.7462, -0.6657, 0.2856, -0.6894, 0.6657, -6.885e-06, -0.7462, 0.6657, -0.2856, -0.6894, -0.6657, -0.2856, -0.6894, -0.6657, -2.47e-09, -0.7462, 0.6657, -6.885e-06, -0.7462, 0.6657, 0.2856, -0.6894, 1.0, -1.166e-06, 0.0, 0.6657, -0.2856, -0.6894, 0.6657, 0.2856, -0.6894, 0.6657, 0.5276, -0.5276, 1.0, 2.337e-06, 9.1e-07, 1.0, -1.166e-06, 0.0, 0.6657, 0.5276, -0.5276, 0.6657, 0.6894, -0.2856, 1.0, -2.911e-06, -7.259e-08, 1.0, 2.337e-06, 9.1e-07, 0.6657, 0.6894, -0.2856, 0.6657, 0.7462, -6.207e-06, 0.6657, 0.6894, 0.2856, 1.0, -2.911e-06, -7.259e-08, 0.6657, -0.2856, -0.6894, 1.0, -1.166e-06, 0.0, 1.0, 2.731e-06, 1.786e-06, 0.6657, -0.5276, -0.5276, 1.0, -1.166e-06, 0.0, 1.0, 2.337e-06, 9.1e-07, 1.0, -3.17e-11, 8.378e-07, 1.0, 2.731e-06, 1.786e-06, 1.0, 2.337e-06, 9.1e-07, 1.0, -2.911e-06, -7.259e-08, 1.0, -1.33e-07, -1.001e-06, 1.0, -3.17e-11, 8.378e-07, 1.0, -2.911e-06, -7.259e-08, 0.6657, 0.6894, 0.2856, 0.6657, 0.5276, 0.5276, 1.0, -1.33e-07, -1.001e-06, 0.6657, -0.5276, -0.5276, 1.0, 2.731e-06, 1.786e-06, 1.0, -2.87e-07, 9.625e-07, 0.6657, -0.6894, -0.2856, 1.0, 2.731e-06, 1.786e-06, 1.0, -3.17e-11, 8.378e-07, 1.0, 2.337e-06, -1.395e-06, 1.0, -2.87e-07, 9.625e-07, 1.0, -3.17e-11, 8.378e-07, 1.0, -1.33e-07, -1.001e-06, 1.0, -5.109e-07, -8.66e-07, 1.0, 2.337e-06, -1.395e-06, 1.0, -1.33e-07, -1.001e-06, 0.6657, 0.5276, 0.5276, 0.6657, 0.2856, 0.6894, 1.0, -5.109e-07, -8.66e-07, 0.6657, -0.6894, -0.2856, 1.0, -2.87e-07, 9.625e-07, 0.6657, -0.6894, 0.2856, 0.6657, -0.7462, 4.28e-06, 1.0, -2.87e-07, 9.625e-07, 1.0, 2.337e-06, -1.395e-06, 0.6657, -0.5276, 0.5276, 0.6657, -0.6894, 0.2856, 1.0, 2.337e-06, -1.395e-06, 1.0, -5.109e-07, -8.66e-07, 0.6657, -0.2856, 0.6894, 0.6657, -0.5276, 0.5276, 1.0, -5.109e-07, -8.66e-07, 0.6657, 0.2856, 0.6894, 0.6657, -3.32e-07, 0.7462, 0.6657, -0.2856, 0.6894, -0.6657, 2.418e-06, 0.7462, -0.6657, 0.2856, 0.6894, -1.0, 9.226e-07, 0.0, -0.6657, -0.2856, 0.6894, -0.6657, 0.2856, 0.6894, -0.6657, 0.5276, 0.5276, -1.0, -1.168e-06, 0.0, -1.0, 9.226e-07, 0.0, -0.6657, 0.5276, 0.5276, -0.6657, 0.6894, 0.2856, -1.0, -8.288e-07, 0.0, -1.0, -1.168e-06, 0.0, -0.6657, 0.6894, 0.2856, -0.6657, 0.7462, -6.207e-06, -0.6657, 0.6894, -0.2856, -1.0, -8.288e-07, 0.0, -0.6657, -0.2856, 0.6894, -1.0, 9.226e-07, 0.0, -1.0, -1.331e-07, -1.019e-06, -0.6657, -0.5276, 0.5276, -1.0, 9.226e-07, 0.0, -1.0, -1.168e-06, 0.0, -1.0, -1.528e-06, -2.623e-08, -1.0, -1.331e-07, -1.019e-06, -1.0, -1.168e-06, 0.0, -1.0, -8.288e-07, 0.0, -1.0, 0.0, 0.0, -1.0, -1.528e-06, -2.623e-08, -1.0, -8.288e-07, 0.0, -0.6657, 0.6894, -0.2856, -0.6657, 0.5276, -0.5276, -1.0, 0.0, 0.0, -0.6657, -0.5276, 0.5276, -1.0, -1.331e-07, -1.019e-06, -1.0, 4.033e-06, -7.26e-08, -0.6657, -0.6894, 0.2856, -1.0, -1.331e-07, -1.019e-06, -1.0, -1.528e-06, -2.623e-08, -1.0, -1.452e-06, 9.1e-07, -1.0, 4.033e-06, -7.26e-08, -1.0, -1.528e-06, -2.623e-08, -1.0, 0.0, 0.0, -1.0, 7.168e-07, 0.0, -1.0, -1.452e-06, 9.1e-07, -1.0, 0.0, 0.0, -0.6657, 0.5276, -0.5276, -0.6657, 0.2856, -0.6894, -1.0, 7.168e-07, 0.0, -0.6657, -0.6894, 0.2856, -1.0, 4.033e-06, -7.26e-08, -0.6657, -0.6894, -0.2856, -0.6657, -0.7462, 4.28e-06, -1.0, 4.033e-06, -7.26e-08, -1.0, -1.452e-06, 9.1e-07, -0.6657, -0.5276, -0.5276, -0.6657, -0.6894, -0.2856, -1.0, -1.452e-06, 9.1e-07, -1.0, 7.168e-07, 0.0, -0.6657, -0.2856, -0.6894, -0.6657, -0.5276, -0.5276, -1.0, 7.168e-07, 0.0, -0.6657, 0.2856, -0.6894, -0.6657, -2.47e-09, -0.7462, -0.6657, -0.2856, -0.6894, -0.6657, -0.2856, -0.6894, 0.6657, -0.2856, -0.6894, 0.6657, -0.5276, -0.5276, -0.6657, -0.5276, -0.5276, -0.6657, -0.5276, -0.5276, 0.6657, -0.5276, -0.5276, 0.6657, -0.6894, -0.2856, -0.6657, -0.6894, -0.2856, -0.6657, -0.6894, -0.2856, 0.6657, -0.6894, -0.2856, 0.6657, -0.7462, 4.28e-06, -0.6657, -0.7462, 4.28e-06, -0.6657, -0.7462, 4.28e-06, 0.6657, -0.7462, 4.28e-06, 0.6657, -0.6894, 0.2856, -0.6657, -0.6894, 0.2856, -0.6657, -0.6894, 0.2856, 0.6657, -0.6894, 0.2856, 0.6657, -0.5276, 0.5276, -0.6657, -0.5276, 0.5276, -0.6657, -0.5276, 0.5276, 0.6657, -0.5276, 0.5276, 0.6657, -0.2856, 0.6894, -0.6657, -0.2856, 0.6894, -0.6657, -0.2856, 0.6894, 0.6657, -0.2856, 0.6894, 0.6657, 2.418e-06, 0.7462, -0.6657, -3.343e-07, 0.7462, -0.6657, -3.343e-07, 0.7462, 0.6657, 2.418e-06, 0.7462, 0.6657, 0.2856, 0.6894, -0.6657, 0.2856, 0.6894, -0.6657, 0.2856, 0.6894, 0.6657, 0.2856, 0.6894, 0.6657, 0.5276, 0.5276, -0.6657, 0.5276, 0.5276, -0.6657, 0.5276, 0.5276, 0.6657, 0.5276, 0.5276, 0.6657, 0.6894, 0.2856, -0.6657, 0.6894, 0.2856, -0.6657, 0.6894, 0.2856, 0.6657, 0.6894, 0.2856, 0.6657, 0.7462, -6.207e-06, -0.6657, 0.7462, -6.207e-06, -0.6657, 0.7462, -6.207e-06, 0.6657, 0.7462, -6.207e-06, 0.6657, 0.6894, -0.2856, -0.6657, 0.6894, -0.2856, -0.6657, 0.6894, -0.2856, 0.6657, 0.6894, -0.2856, 0.6657, 0.5276, -0.5276, -0.6657, 0.5276, -0.5276, -0.6657, 0.5276, -0.5276, 0.6657, 0.5276, -0.5276, 0.6657, 0.2856, -0.6894, -0.6657, 0.2856, -0.6894, -0.6657, 0.2856, -0.6894, 0.6657, 0.2856, -0.6894, 0.6657, 0.0, -0.7462, -0.6657, -6.883e-06, -0.7462, -0.6657, -6.883e-06, -0.7462, 0.6657, 0.0, -0.7462, 0.6657, -0.2856, -0.6894, -0.6657, -0.2856, -0.6894, -0.6657, -6.883e-06, -0.7462, -0.6657, -0.2856, -0.6894, -1.0, -2.017e-06, 0.0, -0.6657, 0.2856, -0.6894, -0.6657, 0.2856, -0.6894, -1.0, -2.017e-06, 0.0, -1.0, 2.337e-06, 9.1e-07, -0.6657, 0.5276, -0.5276, -0.6657, 0.5276, -0.5276, -1.0, 2.337e-06, 9.1e-07, -1.0, -2.06e-06, -7.259e-08, -0.6657, 0.6894, -0.2856, -0.6657, 0.6894, -0.2856, -1.0, -2.06e-06, -7.259e-08, -0.6657, 0.6894, 0.2856, -0.6657, 0.7462, -6.207e-06, -0.6657, -0.2856, -0.6894, -0.6657, -0.5276, -0.5276, -1.0, 1.299e-06, 1.786e-06, -1.0, -2.017e-06, 0.0, -1.0, -2.017e-06, 0.0, -1.0, 1.299e-06, 1.786e-06, -1.0, -7.642e-07, 8.378e-07, -1.0, 2.337e-06, 9.1e-07, -1.0, 2.337e-06, 9.1e-07, -1.0, -7.642e-07, 8.378e-07, -1.0, 5.83e-07, -1.001e-06, -1.0, -2.06e-06, -7.259e-08, -1.0, -2.06e-06, -7.259e-08, -1.0, 5.83e-07, -1.001e-06, -0.6657, 0.5276, 0.5276, -0.6657, 0.6894, 0.2856, -0.6657, -0.5276, -0.5276, -0.6657, -0.6894, -0.2856, -1.0, 1.73e-06, 9.625e-07, -1.0, 1.299e-06, 1.786e-06, -1.0, 1.299e-06, 1.786e-06, -1.0, 1.73e-06, 9.625e-07, -1.0, 1.611e-06, -1.395e-06, -1.0, -7.642e-07, 8.378e-07, -1.0, -7.642e-07, 8.378e-07, -1.0, 1.611e-06, -1.395e-06, -1.0, -5.109e-07, -8.66e-07, -1.0, 5.83e-07, -1.001e-06, -1.0, 5.83e-07, -1.001e-06, -1.0, -5.109e-07, -8.66e-07, -0.6657, 0.2856, 0.6894, -0.6657, 0.5276, 0.5276, -0.6657, -0.6894, -0.2856, -0.6657, -0.7462, 4.28e-06, -0.6657, -0.6894, 0.2856, -1.0, 1.73e-06, 9.625e-07, -1.0, 1.73e-06, 9.625e-07, -0.6657, -0.6894, 0.2856, -0.6657, -0.5276, 0.5276, -1.0, 1.611e-06, -1.395e-06, -1.0, 1.611e-06, -1.395e-06, -0.6657, -0.5276, 0.5276, -0.6657, -0.2856, 0.6894, -1.0, -5.109e-07, -8.66e-07, -1.0, -5.109e-07, -8.66e-07, -0.6657, -0.2856, 0.6894, -0.6657, -3.343e-07, 0.7462, -0.6657, 0.2856, 0.6894, 0.6657, 2.418e-06, 0.7462, 0.6657, -0.2856, 0.6894, 1.0, 9.226e-07, 0.0, 0.6657, 0.2856, 0.6894, 0.6657, 0.2856, 0.6894, 1.0, 9.226e-07, 0.0, 1.0, -1.168e-06, 0.0, 0.6657, 0.5276, 0.5276, 0.6657, 0.5276, 0.5276, 1.0, -1.168e-06, 0.0, 1.0, -8.288e-07, 0.0, 0.6657, 0.6894, 0.2856, 0.6657, 0.6894, 0.2856, 1.0, -8.288e-07, 0.0, 0.6657, 0.6894, -0.2856, 0.6657, 0.7462, -6.207e-06, 0.6657, -0.2856, 0.6894, 0.6657, -0.5276, 0.5276, 1.0, -1.331e-07, -1.019e-06, 1.0, 9.226e-07, 0.0, 1.0, 9.226e-07, 0.0, 1.0, -1.331e-07, -1.019e-06, 1.0, -1.528e-06, -2.623e-08, 1.0, -1.168e-06, 0.0, 1.0, -1.168e-06, 0.0, 1.0, -1.528e-06, -2.623e-08, 1.0, 0.0, 0.0, 1.0, -8.288e-07, 0.0, 1.0, -8.288e-07, 0.0, 1.0, 0.0, 0.0, 0.6657, 0.5276, -0.5276, 0.6657, 0.6894, -0.2856, 0.6657, -0.5276, 0.5276, 0.6657, -0.6894, 0.2856, 1.0, 4.033e-06, -7.26e-08, 1.0, -1.331e-07, -1.019e-06, 1.0, -1.331e-07, -1.019e-06, 1.0, 4.033e-06, -7.26e-08, 1.0, -1.452e-06, 9.1e-07, 1.0, -1.528e-06, -2.623e-08, 1.0, -1.528e-06, -2.623e-08, 1.0, -1.452e-06, 9.1e-07, 1.0, 7.168e-07, 0.0, 1.0, 0.0, 0.0, 1.0, 0.0, 0.0, 1.0, 7.168e-07, 0.0, 0.6657, 0.2856, -0.6894, 0.6657, 0.5276, -0.5276, 0.6657, -0.6894, 0.2856, 0.6657, -0.7462, 4.28e-06, 0.6657, -0.6894, -0.2856, 1.0, 4.033e-06, -7.26e-08, 1.0, 4.033e-06, -7.26e-08, 0.6657, -0.6894, -0.2856, 0.6657, -0.5276, -0.5276, 1.0, -1.452e-06, 9.1e-07, 1.0, -1.452e-06, 9.1e-07, 0.6657, -0.5276, -0.5276, 0.6657, -0.2856, -0.6894, 1.0, 7.168e-07, 0.0, 1.0, 7.168e-07, 0.0, 0.6657, -0.2856, -0.6894, 0.6657, 0.0, -0.7462, 0.6657, 0.2856, -0.6894, 0.8756, -0.3416, 0.3416, 0.3416, -0.3416, 0.8756, 0.3416, -0.8756, 0.3416, 0.3416, -0.3416, 0.8756, 0.8756, -0.3416, 0.3416, 0.5491, -0.8042, 0.2275, 0.2275, -0.8042, 0.5491, 0.3416, -0.8756, 0.3416, 0.3416, -0.3416, 0.8756, 0.5814, -0.1389, 0.8017, 0.596, -0.4497, 0.6653, -0.8756, -0.3416, 0.3416, -0.3416, -0.8756, 0.3416, -0.3416, -0.3416, 0.8756, -0.2275, -0.5491, 0.8042, -0.3714, -0.6149, 0.6957, -0.596, -0.4497, 0.6653, -0.3416, -0.8756, 0.3416, -0.7294, -0.6471, 0.2217, 1.451e-07, -0.7071, -0.7071, -2.235e-09, -0.7071, 0.7071, 0.8756, -0.3416, -0.3416, 0.3416, -0.8756, -0.3416, 0.3416, -0.3416, -0.8756, 0.3416, -0.3416, -0.8756, 0.2275, -0.8042, -0.5491, 0.5491, -0.8042, -0.2275, 0.8756, -0.3416, -0.3416, 0.3416, -0.8756, -0.3416, 0.596, -0.4497, -0.6653, 0.5814, -0.1389, -0.8017, 0.3416, -0.3416, -0.8756, -1.77e-07, -0.7071, -0.7071, -0.2275, -0.8042, 0.5491, -0.2275, -0.8042, -0.5491, 0.2736, -0.9221, -0.2735, 0.7774, -0.5569, -0.2925, 0.8142, -0.4448, 0.3731, 0.2844, -0.8725, 0.3973, -0.2736, -0.9221, -0.2735, -0.2822, -0.5706, -0.7712, 0.2822, -0.5706, -0.7712, 0.2736, -0.9221, -0.2735, 0.3126, -0.2525, 0.9157, 0.3469, 0.401, 0.8478, -0.3469, 0.401, 0.8478, -0.3126, -0.2525, 0.9157, 0.7774, -0.5569, -0.2925, 0.9259, 0.1022, -0.3638, 0.9105, 0.2281, 0.345, 0.8142, -0.4448, 0.3731, 0.4195, 0.792, -0.4436, -0.4195, 0.792, -0.4436, -0.3915, 0.8662, 0.3105, 0.3915, 0.8662, 0.3105, -0.8142, -0.4448, 0.3731, -0.9105, 0.2281, 0.345, -0.9259, 0.1022, -0.3638, -0.7774, -0.5569, -0.2925, -0.2822, -0.5706, -0.7712, -0.3453, 0.07228, -0.9357, 0.3453, 0.07228, -0.9357, 0.2822, -0.5706, -0.7712, 2.909e-16, 0.7071, 0.7071, 0.0, 0.707, -0.7072, 0.3014, 0.3014, -0.9046, 0.3015, 0.3015, 0.9045, -0.2844, -0.8725, 0.3973, -0.8142, -0.4448, 0.3731, -0.7774, -0.5569, -0.2925, -0.2736, -0.9221, -0.2735, 0.4101, -0.8319, 0.3738, -0.4101, -0.8319, 0.3738, -0.2147, 0.9499, 0.2272, 0.2147, 0.9499, 0.2272, 1.398e-07, -0.7071, 0.7071, 0.0, -0.7071, 0.7071, 2.909e-16, 0.7071, 0.7071, 0.3015, 0.3015, 0.9045, 0.2736, -0.9221, -0.2735, 0.2822, -0.5706, -0.7712, 0.7774, -0.5569, -0.2925, -0.9259, 0.1022, -0.3638, -0.3453, 0.07228, -0.9357, -0.2822, -0.5706, -0.7712, -0.7774, -0.5569, -0.2925, 1.114e-07, -3.408e-06, -1.0, 2.154e-07, -0.7071, -0.7071, 6.013e-13, -0.7071, -0.7071, 4.252e-13, -3.403e-06, -1.0, 0.4493, 0.6322, -0.6312, -0.1756, 0.7768, -0.6047, 0.2147, 0.9499, 0.2272, -0.2147, 0.9499, 0.2272, 0.471, 3.078e-06, 0.8821, 0.2997, 0.3722, 0.8784, -0.3015, 0.3015, 0.9045, 0.471, -3.061e-06, -0.8822, 0.2275, -0.5491, -0.8042, 1.114e-07, -3.408e-06, -1.0, 0.4493, 0.6322, -0.6312, 0.471, -3.061e-06, -0.8822, 1.114e-07, -3.408e-06, -1.0, -0.1756, 0.7768, -0.6047, 2.154e-07, -0.7071, -0.7071, -1.641e-07, -0.7071, 0.7071, 0.0, -0.7071, 0.7071, 6.013e-13, -0.7071, -0.7071, -1.641e-07, -0.7071, 0.7071, -0.3015, 0.3015, 0.9045, 2.909e-16, 0.7071, 0.7071, 0.0, -0.7071, 0.7071, 0.4493, 0.6322, 0.6312, 0.471, 3.078e-06, 0.8821, 0.9568, 1.254e-06, 0.2908, 0.9495, 0.2189, 0.2248, -0.1756, 0.7768, -0.6047, 1.114e-07, -3.408e-06, -1.0, 4.252e-13, -3.403e-06, -1.0, 0.0, 0.8936, -0.4489, 0.8142, -0.4448, 0.3731, 0.7774, -0.5569, -0.2925, 0.9259, 0.1022, -0.3638, 0.9105, 0.2281, 0.345, -0.7774, -0.5569, -0.2925, -0.8142, -0.4448, 0.3731, -0.9105, 0.2281, 0.345, -0.9259, 0.1022, -0.3638, 0.4195, 0.792, -0.4436, 0.3453, 0.07228, -0.9357, -0.3453, 0.07228, -0.9357, -0.4195, 0.792, -0.4436, 0.5826, 0.5729, 0.5765, 0.7036, -0.002391, 0.7105, 0.7037, -0.002393, -0.7105, 0.5827, 0.5729, -0.5765, 0.3126, -0.2525, 0.9157, 0.8142, -0.4448, 0.3731, 0.9105, 0.2281, 0.345, 0.3469, 0.401, 0.8478, 0.2844, -0.8725, 0.3973, 0.3126, -0.2525, 0.9157, -0.3126, -0.2525, 0.9157, -0.2844, -0.8725, 0.3973, 0.9262, -0.1141, -0.3593, 0.4101, -0.8319, 0.3738, 0.2147, 0.9499, 0.2272, 0.5067, 0.6291, 0.5895, -0.5814, -0.1389, 0.8017, -0.3714, -0.6149, 0.6957, -2.235e-09, -0.7071, 0.7071, -0.2275, -0.8042, 0.5491, -0.3416, -0.3416, 0.8756, 0.2995, 0.3723, -0.8785, 0.9262, -0.1141, -0.3593, 0.5067, 0.6291, 0.5895, 0.2997, 0.3722, 0.8784, -0.5491, -0.2275, -0.8042, -0.5774, -0.5774, -0.5773, -0.5491, -0.8042, -0.2275, -0.8756, -0.3416, -0.3416, -0.4493, 0.6322, -0.6312, 0.2147, 0.9499, 0.2272, -0.2147, 0.9499, 0.2272, 0.1756, 0.7768, -0.6047, -0.7036, -0.002391, 0.7105, -0.7037, -0.002393, -0.7105, -0.5809, -0.5743, -0.5769, -0.5808, -0.5743, 0.5769, 0.0001894, -0.0001916, 1.0, 0.0, -0.0002348, 1.0, 0.0, 0.7069, 0.7073, 0.0005223, 0.7069, 0.7073, -0.5826, 0.5729, 0.5765, 0.0005223, 0.7069, 0.7073, 0.0004799, 0.7069, -0.7073, -0.5827, 0.5729, -0.5765, -0.5808, -0.5743, 0.5769, -0.4101, -0.8319, 0.3738, 0.4101, -0.8319, 0.3738, -0.5216, -0.06481, 0.8507, -0.7037, -0.002393, -0.7105, -0.3014, 0.3014, -0.9046, 0.2999, 0.3722, -0.8784, -0.2995, 0.3723, -0.8785, -0.7036, -0.002391, 0.7105, 0.0001894, -0.0001916, 1.0, 0.0005223, 0.7069, 0.7073, -0.5826, 0.5729, 0.5765, -0.5808, -0.5743, 0.5769, -0.5216, -0.06481, 0.8507, 0.0001894, -0.0001916, 1.0, -0.7036, -0.002391, 0.7105, -0.5827, 0.5729, -0.5765, 0.0004799, 0.7069, -0.7073, -0.3014, 0.3014, -0.9046, -0.7037, -0.002393, -0.7105, 0.0005223, 0.7069, 0.7073, 0.0, 0.7069, 0.7073, 0.0, 0.707, -0.7072, 0.0004799, 0.7069, -0.7073, 0.0004799, 0.7069, -0.7073, 0.0, 0.707, -0.7072, 0.0, 0.707, -0.7072, -0.3014, 0.3014, -0.9046, -0.5826, 0.5729, 0.5765, -0.5827, 0.5729, -0.5765, -0.7037, -0.002393, -0.7105, -0.7036, -0.002391, 0.7105, -0.5216, -0.06481, 0.8507, 6.48e-13, 0.4489, 0.8936, 0.0, -0.0002348, 1.0, 0.0001894, -0.0001916, 1.0, 0.7036, -0.002391, 0.7105, 0.5808, -0.5743, 0.5769, 0.5809, -0.5743, -0.5769, 0.7037, -0.002393, -0.7105, -0.3416, -0.3416, 0.8756, -0.2275, -0.8042, 0.5491, -0.5491, -0.8042, 0.2275, -0.8756, -0.3416, 0.3416, -0.471, 3.101e-06, 0.8821, -0.2997, 0.3722, 0.8784, 0.2997, 0.3722, 0.8784, -0.8756, -0.3416, -0.3416, -0.3416, -0.3416, -0.8756, -0.3416, -0.8756, -0.3416, -0.3126, -0.2525, 0.9157, 0.3126, -0.2525, 0.9157, 0.3469, 0.401, 0.8478, -0.3469, 0.401, 0.8478, 0.5827, 0.5729, -0.5765, 0.7037, -0.002393, -0.7105, 0.3014, 0.3014, -0.9046, -0.0004799, 0.7069, -0.7073, -0.2844, -0.8725, 0.3973, -0.3126, -0.2525, 0.9157, -0.8142, -0.4448, 0.3731, -0.0001894, -0.0001916, 1.0, -0.0005223, 0.7069, 0.7073, 0.0, 0.7069, 0.7073, 0.0, -0.0002348, 1.0, -0.3915, 0.8662, 0.3105, -0.3469, 0.401, 0.8478, 0.3469, 0.401, 0.8478, 0.3915, 0.8662, 0.3105, 0.1756, 0.7768, -0.6047, 0.5216, -0.06481, 0.8507, 6.48e-13, 0.4489, 0.8936, 0.0, 0.8936, -0.4489, -0.3416, -0.8756, 0.3416, -0.596, -0.4497, 0.6653, -0.5814, -0.1389, 0.8017, -0.3416, -0.3416, 0.8756, -0.4493, 0.6322, -0.6312, 0.1756, 0.7768, -0.6047, -1.099e-07, -3.408e-06, -1.0, -0.471, -3.09e-06, -0.8822, -0.5774, 0.5773, 0.5773, -0.1756, 0.7768, -0.6047, -0.5216, -0.06481, 0.8507, -0.9045, -0.3015, -0.3015, -0.3015, 0.3015, 0.9045, -0.5774, 0.5773, 0.5773, -0.9045, -0.3015, -0.3015, -0.3014, 0.3014, -0.9046, -0.1756, 0.7768, -0.6047, 0.0, 0.8936, -0.4489, 6.48e-13, 0.4489, 0.8936, -0.5216, -0.06481, 0.8507, 2.909e-16, 0.7071, 0.7071, -0.3015, 0.3015, 0.9045, -0.3014, 0.3014, -0.9046, 0.0, 0.707, -0.7072, 0.2822, -0.5706, -0.7712, -0.2822, -0.5706, -0.7712, -0.3453, 0.07228, -0.9357, 0.3453, 0.07228, -0.9357, -0.2736, -0.9221, -0.2735, -0.7774, -0.5569, -0.2925, -0.2822, -0.5706, -0.7712, -0.9568, -1.027e-06, -0.2908, -0.9568, 1.216e-06, 0.2908, -0.9495, 0.2189, 0.2248, -0.9495, 0.2189, -0.2248, 0.3015, 0.3015, 0.9045, 0.3014, 0.3014, -0.9046, 0.9045, -0.3015, -0.3015, 0.5774, 0.5773, 0.5773, 0.3453, 0.07228, -0.9357, 0.9259, 0.1022, -0.3638, 0.7774, -0.5569, -0.2925, 0.2822, -0.5706, -0.7712, -0.2995, 0.3723, -0.8785, -0.2997, 0.3722, 0.8784, -0.5067, 0.6291, 0.5895, -0.9262, -0.1141, -0.3593, -1.77e-07, -0.7071, -0.7071, 6.013e-13, -0.7071, -0.7071, 0.0, -0.7071, 0.7071, 1.398e-07, -0.7071, 0.7071, 0.5826, 0.5729, 0.5765, 0.5827, 0.5729, -0.5765, -0.0004799, 0.7069, -0.7073, -0.0005223, 0.7069, 0.7073, 0.2997, 0.3722, 0.8784, 0.2999, 0.3722, -0.8784, 0.9263, -0.1139, -0.3592, 0.5067, 0.6291, 0.5895, -0.4101, -0.8319, 0.3738, -0.2147, 0.9499, 0.2272, 0.2147, 0.9499, 0.2272, 0.4101, -0.8319, 0.3738, 0.2999, 0.3722, -0.8784, 0.2997, 0.3722, 0.8784, -0.2997, 0.3722, 0.8784, -0.2995, 0.3723, -0.8785, -0.9262, -0.1141, -0.3593, -0.5067, 0.6291, 0.5895, -0.2147, 0.9499, 0.2272, -0.4101, -0.8319, 0.3738, 0.5067, 0.6291, 0.5895, 0.9263, -0.1139, -0.3592, 0.4101, -0.8319, 0.3738, 0.2147, 0.9499, 0.2272, -0.2844, -0.8725, 0.3973, -0.3126, -0.2525, 0.9157, -0.8142, -0.4448, 0.3731, -0.3469, 0.401, 0.8478, -0.3915, 0.8662, 0.3105, -0.9105, 0.2281, 0.345, -0.2736, -0.9221, -0.2735, -0.7774, -0.5569, -0.2925, -0.2822, -0.5706, -0.7712, -0.4195, 0.792, -0.4436, -0.3453, 0.07228, -0.9357, -0.9259, 0.1022, -0.3638, 0.2844, -0.8725, 0.3973, 0.8142, -0.4448, 0.3731, 0.3126, -0.2525, 0.9157, 0.3915, 0.8662, 0.3105, 0.3469, 0.401, 0.8478, 0.9105, 0.2281, 0.345, 0.2737, -0.9221, -0.2735, 0.2822, -0.5706, -0.7712, 0.7774, -0.5569, -0.2925, 0.4195, 0.792, -0.4436, 0.9259, 0.1022, -0.3638, 0.3453, 0.07228, -0.9357, -0.2736, -0.9221, -0.2735, -0.2844, -0.8725, 0.3973, -0.8142, -0.4448, 0.3731, -0.7774, -0.5569, -0.2925, -0.3126, -0.2525, 0.9157, -0.3469, 0.401, 0.8478, -0.9105, 0.2281, 0.345, -0.8142, -0.4448, 0.3731, -0.3915, 0.8662, 0.3105, -0.4195, 0.792, -0.4436, -0.9259, 0.1022, -0.3638, -0.9105, 0.2281, 0.345, -0.3453, 0.07228, -0.9357, -0.2822, -0.5706, -0.7712, -0.7774, -0.5569, -0.2925, -0.9259, 0.1022, -0.3638, 0.2737, -0.9221, -0.2735, -0.2736, -0.9221, -0.2735, -0.2822, -0.5706, -0.7712, 0.2822, -0.5706, -0.7712, -0.4195, 0.792, -0.4436, 0.4195, 0.792, -0.4436, 0.3453, 0.07228, -0.9357, -0.3453, 0.07228, -0.9357, 0.9259, 0.1022, -0.3638, 0.7774, -0.5569, -0.2925, 0.2822, -0.5706, -0.7712, 0.3453, 0.07228, -0.9357, 0.2844, -0.8725, 0.3973, 0.2737, -0.9221, -0.2735, 0.7774, -0.5569, -0.2925, 0.8142, -0.4448, 0.3731, 0.4195, 0.792, -0.4436, 0.3915, 0.8662, 0.3105, 0.9105, 0.2281, 0.345, 0.9259, 0.1022, -0.3638, 0.3469, 0.401, 0.8478, 0.3126, -0.2525, 0.9157, 0.8142, -0.4448, 0.3731, 0.9105, 0.2281, 0.345, -0.2844, -0.8725, 0.3973, 0.2844, -0.8725, 0.3973, 0.3126, -0.2525, 0.9157, -0.3126, -0.2525, 0.9157, 0.3915, 0.8662, 0.3105, -0.3915, 0.8662, 0.3105, -0.3469, 0.401, 0.8478, 0.3469, 0.401, 0.8478, -0.2736, -0.9221, -0.2735, 0.2737, -0.9221, -0.2735, 0.2844, -0.8725, 0.3973, -0.2844, -0.8725, 0.3973, 0.5774, 0.5773, 0.5773, -0.2997, 0.3722, 0.8784, 0.3015, 0.3015, 0.9045, -0.2997, 0.3722, 0.8784, -0.5067, 0.6291, 0.5895, -0.9263, -0.1139, -0.3592, -0.2999, 0.3722, -0.8784, -0.9568, -1.027e-06, -0.2908, -0.471, -3.09e-06, -0.8822, -0.596, -0.4497, -0.6653, -0.5491, -0.8042, 0.2275, -0.5773, -0.5773, 0.5774, -0.5491, -0.2275, 0.8042, -0.8756, -0.3416, 0.3416, -0.3469, 0.401, 0.8478, -0.9105, 0.2281, 0.345, -0.8142, -0.4448, 0.3731, -0.3126, -0.2525, 0.9157, -0.3416, -0.8756, -0.3416, -0.3416, -0.3416, -0.8756, -0.5814, -0.1389, -0.8017, -0.596, -0.4497, -0.6653, -0.596, -0.4497, -0.6653, -0.3714, -0.6149, -0.6957, -0.2275, -0.5491, -0.8042, -0.3416, -0.8756, -0.3416, -0.4493, 0.6322, 0.6312, -0.9495, 0.2189, 0.2248, -0.9568, 1.216e-06, 0.2908, -0.471, 3.101e-06, 0.8821, 0.2844, -0.8725, 0.3973, 0.8142, -0.4448, 0.3731, 0.3126, -0.2525, 0.9157, 0.2997, 0.3722, 0.8784, -0.4493, 0.6322, 0.6312, -0.471, 3.101e-06, 0.8821, -1.099e-07, -3.408e-06, -1.0, -0.5491, -0.2275, -0.8042, -0.2275, -0.5491, -0.8042, -1.099e-07, -3.408e-06, -1.0, 4.252e-13, -3.403e-06, -1.0, 6.013e-13, -0.7071, -0.7071, -1.77e-07, -0.7071, -0.7071, -0.3416, -0.3416, -0.8756, -0.8756, -0.3416, -0.3416, -0.5491, -0.8042, -0.2275, -0.2275, -0.8042, -0.5491, 0.5808, -0.5743, 0.5769, 0.5216, -0.06481, 0.8507, -0.4101, -0.8319, 0.3738, 0.4101, -0.8319, 0.3738, 0.7037, -0.002393, -0.7105, 0.2995, 0.3723, -0.8785, -0.2999, 0.3722, -0.8784, 0.3014, 0.3014, -0.9046, -0.0005223, 0.7069, 0.7073, -0.0004799, 0.7069, -0.7073, 0.0, 0.707, -0.7072, 0.0, 0.7069, 0.7073, 0.3469, 0.401, 0.8478, 0.9105, 0.2281, 0.345, 0.3915, 0.8662, 0.3105, 0.5216, -0.06481, 0.8507, -0.0001894, -0.0001916, 1.0, 0.0, -0.0002348, 1.0, 6.48e-13, 0.4489, 0.8936, -0.5491, -0.2275, 0.8042, -0.2275, -0.5491, 0.8042, -0.3416, -0.8756, 0.3416, -0.8756, -0.3416, 0.3416, -0.4195, 0.792, -0.4436, -0.3915, 0.8662, 0.3105, 0.3915, 0.8662, 0.3105, 0.4195, 0.792, -0.4436, 0.1756, 0.7768, -0.6047, 0.0, 0.8936, -0.4489, 4.252e-13, -3.403e-06, -1.0, -1.099e-07, -3.408e-06, -1.0, 0.9568, -9.541e-07, -0.2908, 0.9495, 0.2189, -0.2248, 0.9495, 0.2189, 0.2248, 0.9568, 1.254e-06, 0.2908, 0.7294, -0.6471, -0.2217, 0.9568, -9.541e-07, -0.2908, 0.9568, 1.254e-06, 0.2908, 0.7294, -0.6471, 0.2217, 0.5814, -0.1389, 0.8017, 0.7294, -0.6471, 0.2217, 0.9568, 1.254e-06, 0.2908, 0.4493, 0.6322, -0.6312, 0.4493, 0.6322, 0.6312, 0.9495, 0.2189, 0.2248, 0.9495, 0.2189, -0.2248, 0.471, -3.061e-06, -0.8822, 0.4493, 0.6322, -0.6312, 0.9495, 0.2189, -0.2248, 0.9568, -9.541e-07, -0.2908, -0.2999, 0.3722, -0.8784, 0.2995, 0.3723, -0.8785, 0.2997, 0.3722, 0.8784, -0.2997, 0.3722, 0.8784, 0.4195, 0.792, -0.4436, 0.9259, 0.1022, -0.3638, 0.3453, 0.07228, -0.9357, 0.3015, 0.3015, 0.9045, -0.471, 3.101e-06, 0.8821, -0.2275, -0.5491, 0.8042, -0.5067, 0.6291, 0.5895, -0.2147, 0.9499, 0.2272, -0.4101, -0.8319, 0.3738, -0.9263, -0.1139, -0.3592, 0.2736, -0.9221, -0.2735, 0.2844, -0.8725, 0.3973, -0.2844, -0.8725, 0.3973, -0.2736, -0.9221, -0.2735, 0.5491, -0.2275, 0.8042, 0.8756, -0.3416, 0.3416, 0.3416, -0.8756, 0.3416, 0.2275, -0.5491, 0.8042, 0.3915, 0.8662, 0.3105, 0.9105, 0.2281, 0.345, 0.9259, 0.1022, -0.3638, 0.4195, 0.792, -0.4436, -0.2275, -0.5491, -0.8042, -0.5491, -0.2275, -0.8042, -0.8756, -0.3416, -0.3416, -0.3416, -0.8756, -0.3416, -0.2275, -0.8042, -0.5491, 1.451e-07, -0.7071, -0.7071, -0.3714, -0.6149, -0.6957, -0.5814, -0.1389, -0.8017, -0.3416, -0.3416, -0.8756, -2.467e-08, -0.7071, 0.7071, 0.2275, -0.8042, 0.5491, 0.2275, -0.8042, -0.5491, 0.5814, -0.1389, 0.8017, 0.3416, -0.3416, 0.8756, 0.2275, -0.8042, 0.5491, -2.467e-08, -0.7071, 0.7071, 0.3714, -0.6149, 0.6957, -0.2147, 0.9499, 0.2272, -0.5067, 0.6291, 0.5895, 0.5774, 0.5773, 0.5773, 0.1756, 0.7768, -0.6047, -1.451e-07, -0.7071, -0.7071, 0.7294, -0.6471, -0.2217, 0.7294, -0.6471, 0.2217, 0.5491, -0.8042, 0.2275, 0.8756, -0.3416, 0.3416, 0.5491, -0.2275, 0.8042, 0.5773, -0.5773, 0.5774, 0.2275, -0.5491, 0.8042, 0.3416, -0.8756, 0.3416, 0.596, -0.4497, 0.6653, 0.3714, -0.6149, 0.6957, 0.5491, -0.2275, -0.8042, 0.8756, -0.3416, -0.3416, 0.5491, -0.8042, -0.2275, 0.5774, -0.5774, -0.5773, -0.4493, 0.6322, -0.6312, -0.9495, 0.2189, -0.2248, -0.9495, 0.2189, 0.2248, -0.4493, 0.6322, 0.6312, 0.596, -0.4497, -0.6653, 0.3416, -0.8756, -0.3416, 0.2275, -0.5491, -0.8042, 0.3714, -0.6149, -0.6957, 0.2147, 0.9499, 0.2272, -0.4493, 0.6322, -0.6312, -0.4493, 0.6322, 0.6312, 0.5067, 0.6291, 0.5895, -0.7294, -0.6471, -0.2217, -0.7294, -0.6471, 0.2217, -0.9568, 1.216e-06, 0.2908, -0.9568, -1.027e-06, -0.2908, -0.3915, 0.8662, 0.3105, -0.9105, 0.2281, 0.345, -0.3469, 0.401, 0.8478, -0.471, -3.09e-06, -0.8822, -0.9568, -1.027e-06, -0.2908, -0.9495, 0.2189, -0.2248, -0.4493, 0.6322, -0.6312, -0.4195, 0.792, -0.4436, -0.9259, 0.1022, -0.3638, -0.9105, 0.2281, 0.345, -0.3915, 0.8662, 0.3105, 0.2275, -0.5491, -0.8042, 0.3416, -0.8756, -0.3416, 0.8756, -0.3416, -0.3416, 0.5491, -0.2275, -0.8042, 0.2275, -0.8042, -0.5491, 0.3416, -0.3416, -0.8756, 0.5814, -0.1389, -0.8017, 0.3714, -0.6149, -0.6957, -1.451e-07, -0.7071, -0.7071, 0.596, -0.4497, -0.6653, 0.9568, -9.541e-07, -0.2908, 0.5814, -0.1389, -0.8017, -0.4195, 0.792, -0.4436, -0.3453, 0.07228, -0.9357, -0.9259, 0.1022, -0.3638, -0.9568, 1.216e-06, 0.2908, -0.5814, -0.1389, 0.8017, -0.596, -0.4497, 0.6653, -0.0004799, 0.7069, -0.7073, 0.3014, 0.3014, -0.9046, 0.0, 0.707, -0.7072, 0.0, 0.707, -0.7072, -0.2997, 0.3722, 0.8784, 0.4493, 0.6322, 0.6312, -0.5067, 0.6291, 0.5895, 0.2997, 0.3722, 0.8784, -0.5774, 0.5773, 0.5773, -0.3015, 0.3015, 0.9045, 0.2147, 0.9499, 0.2272, -0.1756, 0.7768, -0.6047, -0.5774, 0.5773, 0.5773, 0.5067, 0.6291, 0.5895, -0.2147, 0.9499, 0.2272, -0.5067, 0.6291, 0.5895, 0.4493, 0.6322, 0.6312, 0.4493, 0.6322, -0.6312, 0.5808, -0.5743, 0.5769, 0.7036, -0.002391, 0.7105, -0.0001894, -0.0001916, 1.0, 0.5216, -0.06481, 0.8507, 0.7036, -0.002391, 0.7105, 0.5826, 0.5729, 0.5765, -0.0005223, 0.7069, 0.7073, -0.0001894, -0.0001916, 1.0, 0.5774, 0.5773, 0.5773, 0.9045, -0.3015, -0.3015, 0.5216, -0.06481, 0.8507, 0.1756, 0.7768, -0.6047, 0.9045, -0.3015, -0.3015, -0.9263, -0.1139, -0.3592, -0.4101, -0.8319, 0.3738, -0.9045, -0.3015, -0.3015, 0.4101, -0.8319, 0.3738, 0.9263, -0.1139, -0.3592, -0.4101, -0.8319, 0.3738, -0.5809, -0.5743, -0.5769, -0.9262, -0.1141, -0.3593, -0.5216, -0.06481, 0.8507, 0.4101, -0.8319, 0.3738, -0.9045, -0.3015, -0.3015, -0.4101, -0.8319, 0.3738, -0.5808, -0.5743, 0.5769, -0.5809, -0.5743, -0.5769, 0.2999, 0.3722, -0.8784, -0.3014, 0.3014, -0.9046, -0.9045, -0.3015, -0.3015, 0.9263, -0.1139, -0.3592, -0.2995, 0.3723, -0.8785, -0.9262, -0.1141, -0.3593, -0.5809, -0.5743, -0.5769, -0.7037, -0.002393, -0.7105, 0.4101, -0.8319, 0.3738, 0.9262, -0.1141, -0.3593, 0.5809, -0.5743, -0.5769, 0.5216, -0.06481, 0.8507, 0.9045, -0.3015, -0.3015, -0.4101, -0.8319, 0.3738, 0.4101, -0.8319, 0.3738, 0.5809, -0.5743, -0.5769, 0.5808, -0.5743, 0.5769, -0.2999, 0.3722, -0.8784, -0.9263, -0.1139, -0.3592, 0.9045, -0.3015, -0.3015, 0.3014, 0.3014, -0.9046, 0.2995, 0.3723, -0.8785, 0.7037, -0.002393, -0.7105, 0.5809, -0.5743, -0.5769, 0.9262, -0.1141, -0.3593, 0.5491, -0.2275, -0.8042, 2.154e-07, -0.7071, -0.7071, 1.114e-07, -3.408e-06, -1.0, 0.5491, -0.2275, -0.8042, 1.114e-07, -3.408e-06, -1.0, 0.2275, -0.5491, -0.8042, -0.3015, 0.3015, 0.9045, -1.641e-07, -0.7071, 0.7071, 0.5491, -0.2275, 0.8042, -0.5814, -0.1389, -0.8017, -0.3714, -0.6149, -0.6957, -0.7294, -0.6471, -0.2217, -0.7294, -0.6471, -0.2217, -0.9568, -1.027e-06, -0.2908, -0.5814, -0.1389, -0.8017, -0.471, -3.09e-06, -0.8822, -0.3714, -0.6149, -0.6957, -0.596, -0.4497, -0.6653, -0.596, -0.4497, -0.6653, -0.5814, -0.1389, -0.8017, -0.9568, -1.027e-06, -0.2908, -0.3714, -0.6149, -0.6957, -0.471, -3.09e-06, -0.8822, -0.2275, -0.5491, -0.8042, -1.099e-07, -3.408e-06, -1.0, -1.77e-07, -0.7071, -0.7071, -0.5491, -0.2275, -0.8042, -1.77e-07, -0.7071, -0.7071, -0.5774, -0.5774, -0.5773, -0.5491, -0.2275, -0.8042, -0.2275, -0.5491, -0.8042, -0.471, -3.09e-06, -0.8822, -1.099e-07, -3.408e-06, -1.0, 0.9568, 1.254e-06, 0.2908, 0.471, 3.078e-06, 0.8821, 0.596, -0.4497, 0.6653, 0.471, 3.078e-06, 0.8821, 0.3714, -0.6149, 0.6957, 0.596, -0.4497, 0.6653, 0.3714, -0.6149, 0.6957, 0.7294, -0.6471, 0.2217, 0.5814, -0.1389, 0.8017, 0.9568, 1.254e-06, 0.2908, 0.596, -0.4497, 0.6653, 0.5814, -0.1389, 0.8017, -0.5491, -0.2275, 0.8042, -0.5773, -0.5773, 0.5774, 1.398e-07, -0.7071, 0.7071, 1.398e-07, -0.7071, 0.7071, 0.3015, 0.3015, 0.9045, -0.5491, -0.2275, 0.8042, -0.471, 3.101e-06, 0.8821, -0.3714, -0.6149, 0.6957, -0.2275, -0.5491, 0.8042, -0.2275, -0.5491, 0.8042, -0.5491, -0.2275, 0.8042, 0.3015, 0.3015, 0.9045, 0.7294, -0.6471, -0.2217, 0.3714, -0.6149, -0.6957, 0.5814, -0.1389, -0.8017, 0.596, -0.4497, -0.6653, 0.3714, -0.6149, -0.6957, 0.471, -3.061e-06, -0.8822, 0.7294, -0.6471, -0.2217, 0.5814, -0.1389, -0.8017, 0.9568, -9.541e-07, -0.2908, 0.471, -3.061e-06, -0.8822, 0.9568, -9.541e-07, -0.2908, 0.596, -0.4497, -0.6653, -0.3714, -0.6149, 0.6957, -0.471, 3.101e-06, 0.8821, -0.596, -0.4497, 0.6653, -0.9568, 1.216e-06, 0.2908, -0.7294, -0.6471, 0.2217, -0.5814, -0.1389, 0.8017, -0.7294, -0.6471, 0.2217, -0.3714, -0.6149, 0.6957, -0.5814, -0.1389, 0.8017, -0.596, -0.4497, 0.6653, -0.471, 3.101e-06, 0.8821, -0.9568, 1.216e-06, 0.2908, 0.2275, -0.5491, 0.8042, 0.3714, -0.6149, 0.6957, 0.471, 3.078e-06, 0.8821, 0.471, 3.078e-06, 0.8821, -0.3015, 0.3015, 0.9045, 0.2275, -0.5491, 0.8042, -1.641e-07, -0.7071, 0.7071, 0.5773, -0.5773, 0.5774, 0.5491, -0.2275, 0.8042, 0.5491, -0.2275, 0.8042, 0.2275, -0.5491, 0.8042, -0.3015, 0.3015, 0.9045, 0.471, -3.061e-06, -0.8822, 0.3714, -0.6149, -0.6957, 0.2275, -0.5491, -0.8042, 0.5491, -0.2275, -0.8042, 0.5774, -0.5774, -0.5773, 2.154e-07, -0.7071, -0.7071, 0.471, 3.078e-06, 0.8821, -0.2997, 0.3722, 0.8784, 0.2997, 0.3722, 0.8784, -0.471, 3.101e-06, 0.8821, 0.3015, 0.3015, 0.9045, -0.2997, 0.3722, 0.8784, 0.5774, 0.5773, 0.5773, -0.5067, 0.6291, 0.5895, -0.2997, 0.3722, 0.8784, 0.2997, 0.3722, 0.8784, 0.5067, 0.6291, 0.5895, -0.4493, 0.6322, 0.6312, -0.2997, 0.3722, 0.8784, 0.471, 3.078e-06, 0.8821, 0.4493, 0.6322, 0.6312, 0.2997, 0.3722, 0.8784, 0.5067, 0.6291, 0.5895, -0.5774, 0.5773, 0.5773, -2.235e-09, -0.7071, 0.7071, -0.3714, -0.6149, 0.6957, -0.7294, -0.6471, 0.2217, -0.7294, -0.6471, 0.2217, -0.7294, -0.6471, -0.2217, 1.451e-07, -0.7071, -0.7071, -0.3714, -0.6149, -0.6957, 1.451e-07, -0.7071, -0.7071, -0.7294, -0.6471, -0.2217, -0.5491, -0.8042, -0.2275, -0.5774, -0.5774, -0.5773, -1.77e-07, -0.7071, -0.7071, -1.77e-07, -0.7071, -0.7071, 1.398e-07, -0.7071, 0.7071, -0.2275, -0.8042, 0.5491, 1.398e-07, -0.7071, 0.7071, -0.5773, -0.5773, 0.5774, -0.5491, -0.8042, 0.2275, -0.2275, -0.8042, -0.5491, -0.5491, -0.8042, -0.2275, -1.77e-07, -0.7071, -0.7071, -2.235e-09, -0.7071, 0.7071, 1.451e-07, -0.7071, -0.7071, -0.2275, -0.8042, -0.5491, 1.398e-07, -0.7071, 0.7071, -0.5491, -0.8042, 0.2275, -0.2275, -0.8042, 0.5491, -0.2275, -0.8042, 0.5491, -2.235e-09, -0.7071, 0.7071, -0.2275, -0.8042, -0.5491, 2.154e-07, -0.7071, -0.7071, 0.5774, -0.5774, -0.5773, 0.5491, -0.8042, -0.2275, 0.2275, -0.8042, -0.5491, -1.451e-07, -0.7071, -0.7071, -2.467e-08, -0.7071, 0.7071, 2.154e-07, -0.7071, -0.7071, 0.5491, -0.8042, -0.2275, 0.2275, -0.8042, -0.5491, 0.5773, -0.5773, 0.5774, -1.641e-07, -0.7071, 0.7071, 0.5491, -0.8042, 0.2275, 0.5491, -0.8042, 0.2275, -1.641e-07, -0.7071, 0.7071, 0.2275, -0.8042, 0.5491, 2.154e-07, -0.7071, -0.7071, 0.2275, -0.8042, -0.5491, 0.2275, -0.8042, 0.5491, 0.2275, -0.8042, 0.5491, -1.641e-07, -0.7071, 0.7071, 2.154e-07, -0.7071, -0.7071, 0.7294, -0.6471, 0.2217, 0.3714, -0.6149, 0.6957, -2.467e-08, -0.7071, 0.7071, -2.467e-08, -0.7071, 0.7071, -1.451e-07, -0.7071, -0.7071, 0.7294, -0.6471, 0.2217, 0.3714, -0.6149, -0.6957, 0.7294, -0.6471, -0.2217, -1.451e-07, -0.7071, -0.7071])] * 3)])
arm_armature = bpy.data.armatures.new('Armature')  # bones are not reproduced

# ---- objects
ob_armature = bpy.data.objects.new('Armature', arm_armature)
ob_lid = bpy.data.objects.new('lid', me_cube_009)
ob_container = bpy.data.objects.new('container', me_cube_007)

# ---- transforms, parenting, visibility, modifiers, constraints
ob_armature.location = (0.0, 0.0, 0.0)
ob_armature.rotation_euler = (1.571, -0.0, 0.0)
ob_armature.lineart.crease_threshold = 0.0
ob_lid.parent = ob_armature
ob_lid.matrix_parent_inverse = Matrix(((1.0, -8.663e-07, 3.072e-12, 4.821e-07), (2.581e-14, 3.576e-06, 1.0, -0.3698), (-8.663e-07, -1.0, 3.546e-06, 0.5565), (0.0, 0.0, 0.0, 1.0)))
ob_lid.location = (0.0, 0.0, 0.0)
ob_lid.lock_rotations_4d = False
ob_lid.empty_display_type = 'ARROWS'
ob_lid.lineart.crease_threshold = 0.0
_m = ob_lid.modifiers.new('EdgeSplit', 'EDGE_SPLIT')
_m.split_angle = 0.8814
ob_container.location = (0.0, 0.0, 0.0)
ob_container.rotation_euler = (1.571, -0.0, 0.0)
ob_container.lock_rotations_4d = False
ob_container.empty_display_type = 'ARROWS'
ob_container.lineart.crease_threshold = 0.0
_m = ob_container.modifiers.new('EdgeSplit', 'EDGE_SPLIT')
_m.split_angle = 0.8744

# ---- collection membership
col_collection_1.objects.link(ob_armature)
col_collection_1.objects.link(ob_lid)
col_collection_1.objects.link(ob_container)

# ---- scene / render settings (as saved in the file)
scene.frame_start = 1; scene.frame_end = 26; scene.frame_set(10)
scene.render.engine = 'CYCLES'
scene.render.resolution_percentage = 50
scene.render.dither_intensity = 0.0
scene.cycles.use_denoising = False
scene.cycles.samples = 128
scene.cycles.sampling_pattern = 'TABULATED_SOBOL'
scene.cycles.light_sampling_threshold = 0.0
scene.cycles.use_adaptive_sampling = False
scene.cycles.use_light_tree = False
scene.cycles.blur_glossy = 0.0
scene.cycles.sample_clamp_indirect = 0.0
scene.cycles.bake_type = 'NORMAL'
scene.view_settings.view_transform = 'Standard'
bpy.context.view_layer.update()

# ---- added for rendering (the .blend has no active camera and no usable light): camera, sun
cam_auto = bpy.data.cameras.new('AutoCamera')
cam_auto.lens = 50.0
cam_auto.sensor_width = 36.0
cam_auto.clip_end = 1000.0
ob_auto_camera = bpy.data.objects.new('AutoCamera', cam_auto)
scene.collection.objects.link(ob_auto_camera)
ob_auto_camera.location = (1.30084, -1.58497, 1.34916)
ob_auto_camera.rotation_euler = (1.09748, -7.21219e-08, 0.694738)
scene.camera = ob_auto_camera
light_auto_sun = bpy.data.lights.new('AutoSun', 'SUN')
light_auto_sun.energy = 3.0
light_auto_sun.angle = 0.0523599
ob_auto_sun = bpy.data.objects.new('AutoSun', light_auto_sun)
scene.collection.objects.link(ob_auto_sun)
ob_auto_sun.rotation_euler = (0.872665, 0.174533, 0.523599)
bpy.context.view_layer.update()
